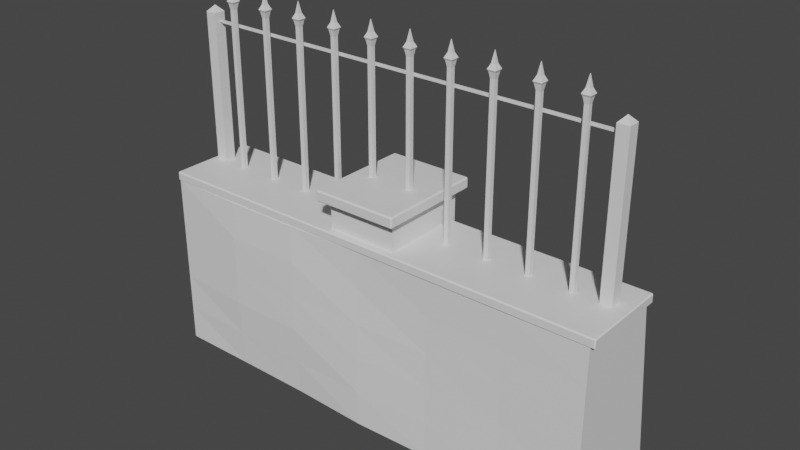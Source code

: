 # Source: Fence_outside_spline_end.blend  (saved by Blender 2.93.20; exported with 4.5.12 LTS)
import bpy
from mathutils import Matrix  # noqa: F401  (used for matrix-valued properties, if any)

bpy.ops.wm.read_factory_settings(use_empty=True)
scene = bpy.context.scene
scene.name = 'Scene'

# ---- collections
col_collection = bpy.data.collections.new('Collection'); scene.collection.children.link(col_collection)
col_mesh = bpy.data.collections.new('Mesh'); scene.collection.children.link(col_mesh)
col_rig = bpy.data.collections.new('Rig'); scene.collection.children.link(col_rig)
col_collision = bpy.data.collections.new('Collision'); scene.collection.children.link(col_collision)
col_extras = bpy.data.collections.new('Extras'); scene.collection.children.link(col_extras)
col_endstueck = bpy.data.collections.new('EndStueck'); scene.collection.children.link(col_endstueck)

# ---- materials (node trees are filled in below, after node groups)
mat_fence_001 = bpy.data.materials.new('Fence.001')
mat_fence_001.use_transparent_shadow = False
mat_stoneplate_001 = bpy.data.materials.new('StonePlate.001')
mat_stoneplate_001.use_transparent_shadow = False
mat_wall_001 = bpy.data.materials.new('Wall.001')
mat_wall_001.use_transparent_shadow = False

# ---- material node trees
mat_fence_001.use_nodes = True; mat_fence_001.node_tree.nodes.clear()
_N = mat_fence_001.node_tree.nodes; _L = mat_fence_001.node_tree.links
n0 = _N.new('ShaderNodeBsdfPrincipled'); n0.name = 'Principled BSDF'; n0.location = (10, 300)
n0.distribution = 'GGX'
n0.subsurface_method = 'BURLEY'
n0.inputs[3].default_value = 1.45
n0.inputs[27].default_value = (0.0, 0.0, 0.0, 1.0)
n0.inputs[28].default_value = 1.0
n1 = _N.new('ShaderNodeOutputMaterial'); n1.name = 'Material Output'; n1.location = (300, 300)
_L.new(n0.outputs[0], n1.inputs[0])
n1.is_active_output = True
mat_stoneplate_001.use_nodes = True; mat_stoneplate_001.node_tree.nodes.clear()
_N = mat_stoneplate_001.node_tree.nodes; _L = mat_stoneplate_001.node_tree.links
n0 = _N.new('ShaderNodeBsdfPrincipled'); n0.name = 'Principled BSDF'; n0.location = (10, 300)
n0.distribution = 'GGX'
n0.subsurface_method = 'BURLEY'
n0.inputs[3].default_value = 1.45
n0.inputs[27].default_value = (0.0, 0.0, 0.0, 1.0)
n0.inputs[28].default_value = 1.0
n1 = _N.new('ShaderNodeOutputMaterial'); n1.name = 'Material Output'; n1.location = (300, 300)
_L.new(n0.outputs[0], n1.inputs[0])
n1.is_active_output = True
mat_wall_001.use_nodes = True; mat_wall_001.node_tree.nodes.clear()
_N = mat_wall_001.node_tree.nodes; _L = mat_wall_001.node_tree.links
n0 = _N.new('ShaderNodeBsdfPrincipled'); n0.name = 'Principled BSDF'; n0.location = (53, 313)
n0.distribution = 'GGX'
n0.subsurface_method = 'BURLEY'
n0.inputs[3].default_value = 1.45
n0.inputs[27].default_value = (0.0, 0.0, 0.0, 1.0)
n0.inputs[28].default_value = 1.0
n1 = _N.new('ShaderNodeOutputMaterial'); n1.name = 'Material Output'; n1.location = (369, 326)
_L.new(n0.outputs[0], n1.inputs[0])
n1.is_active_output = True

# ---- world
world_world = bpy.data.worlds.new('World'); scene.world = world_world
world_world.use_nodes = True; world_world.node_tree.nodes.clear()
_N = world_world.node_tree.nodes; _L = world_world.node_tree.links
n0 = _N.new('ShaderNodeOutputWorld'); n0.name = 'World Output'; n0.location = (300, 300)
n1 = _N.new('ShaderNodeBackground'); n1.name = 'Background'; n1.location = (10, 300)
n1.inputs[0].default_value = (0.05088, 0.05088, 0.05088, 1.0)
_L.new(n1.outputs[0], n0.inputs[0])
n0.is_active_output = True
world_world.color = (0.05088, 0.05088, 0.05088)
world_world.use_sun_shadow = False
world_world.sun_shadow_jitter_overblur = 0.0

# ---- meshes
me_cube_008 = bpy.data.meshes.new('Cube.008')
me_cube_008.from_pydata([(-0.05, -1.942, -0.8843), (-0.0005883, -1.892, 0.4686), (-0.05, -1.842, -0.8843), (-0.0005883, -1.891, 0.4686), (0.05, -1.942, -0.8843), (0.0005883, -1.892, 0.4686), (0.05, -1.842, -0.8843), (0.0005883, -1.891, 0.4686), (-0.05, -1.942, 0.4157), (-0.05, -1.842, 0.4157), (0.05, -1.842, 0.4157), (0.05, -1.942, 0.4157)], [], [(0, 8, 9, 2), (2, 9, 10, 6), (6, 10, 11, 4), (4, 11, 8, 0), (2, 6, 4, 0), (7, 3, 1, 5), (1, 3, 9, 8), (3, 7, 10, 9), (7, 5, 11, 10), (5, 1, 8, 11)])
_uv = me_cube_008.uv_layers.new(name='UVMap')
_uv.uv.foreach_set('vector', [0.0, 0.2616, 0.0, 0.5963, 0.02575, 0.5963, 0.02575, 0.2616, 0.4871, 0.2616, 0.4871, 0.5963, 0.5129, 0.5963, 0.5129, 0.2616, 0.02575, 0.2616, 0.02575, 0.5963, 0.0, 0.5963, 0.0, 0.2616, 0.5129, 0.2616, 0.5129, 0.5963, 0.4871, 0.5963, 0.4871, 0.2616, 0.4871, 0.02575, 0.5129, 0.02575, 0.5129, 0.0, 0.4871, 0.0, 0.5002, 0.01303, 0.4998, 0.01303, 0.4998, 0.01272, 0.5002, 0.01272, 0.01272, 0.61, 0.01303, 0.61, 0.02575, 0.5963, 0.0, 0.5963, 0.4998, 0.61, 0.5002, 0.61, 0.5129, 0.5963, 0.4871, 0.5963, 0.01303, 0.61, 0.01272, 0.61, 0.0, 0.5963, 0.02575, 0.5963, 0.5002, 0.61, 0.4998, 0.61, 0.4871, 0.5963, 0.5129, 0.5963])
me_cube_008.materials.append(mat_fence_001)
me_cube_008.use_remesh_fix_poles = True
me_cube_008.use_remesh_preserve_attributes = False
me_cube_008.update()
me_cube_005 = bpy.data.meshes.new('Cube.005')
me_cube_005.from_pydata([(-0.4762, -2.032, -0.03249), (-0.4762, -2.042, -0.02249), (-0.4862, -2.032, -0.02249), (-0.4762, -2.042, 0.03743), (-0.4762, -2.032, 0.04743), (-0.4862, -2.032, 0.03743), (-0.4762, 2.0, -0.03249), (-0.4862, 2.0, -0.02249), (-0.4762, 2.01, -0.02249), (-0.4762, 2.0, 0.04743), (-0.4762, 2.01, 0.03743), (-0.4862, 2.0, 0.03743), (0.2694, -2.032, -0.03249), (0.2794, -2.032, -0.02249), (0.2694, -2.042, -0.02249), (0.2694, -2.032, 0.04743), (0.2694, -2.042, 0.03743), (0.2794, -2.032, 0.03743), (0.2694, 2.0, -0.03249), (0.2694, 2.01, -0.02249), (0.2794, 2.0, -0.02249), (0.2694, 2.0, 0.04743), (0.2794, 2.0, 0.03743), (0.2694, 2.01, 0.03743)], [], [(14, 16, 3, 1), (20, 22, 17, 13), (21, 9, 4, 15), (2, 5, 11, 7), (8, 10, 23, 19), (0, 1, 2), (3, 4, 5), (6, 7, 8), (9, 10, 11), (12, 13, 14), (15, 16, 17), (18, 19, 20), (21, 22, 23), (6, 0, 2, 7), (1, 3, 5, 2), (4, 9, 11, 5), (10, 8, 7, 11), (18, 6, 8, 19), (9, 21, 23, 10), (22, 20, 19, 23), (12, 18, 20, 13), (21, 15, 17, 22), (16, 14, 13, 17), (0, 12, 14, 1), (15, 4, 3, 16), (6, 18, 12, 0)])
_uv = me_cube_005.uv_layers.new(name='UVMap')
_uv.uv.foreach_set('vector', [0.5913, 0.4927, 0.5913, 0.5073, 0.4087, 0.5073, 0.4087, 0.4927, 0.9976, 0.4927, 0.9976, 0.5073, 0.002449, 0.5073, 0.002449, 0.4927, 0.5913, 0.9976, 0.4087, 0.9976, 0.4087, 0.002449, 0.5913, 0.002449, 0.002449, 0.4927, 0.002449, 0.5073, 0.9976, 0.5073, 0.9976, 0.4927, 0.4087, 0.4927, 0.4087, 0.5073, 0.5913, 0.5073, 0.5913, 0.4927, 0.4087, 0.4902, 0.4087, 0.4927, 0.4063, 0.4927, 0.4087, 0.5073, 0.4087, 0.5098, 0.4063, 0.5073, 0.4087, 0.4902, 0.4063, 0.4927, 0.4087, 0.4927, 0.4087, 0.5098, 0.4087, 0.5073, 0.4063, 0.5073, 0.5913, 0.4902, 0.5937, 0.4927, 0.5913, 0.4927, 0.5913, 0.5098, 0.5913, 0.5073, 0.5937, 0.5073, 0.5913, 0.4902, 0.5913, 0.4927, 0.5937, 0.4927, 0.5913, 0.5098, 0.5937, 0.5073, 0.5913, 0.5073, 0.9976, 0.4902, 0.002449, 0.4902, 0.002449, 0.4927, 0.9976, 0.4927, 0.4087, 0.4927, 0.4087, 0.5073, 0.4063, 0.5073, 0.4063, 0.4927, 0.002449, 0.5098, 0.9976, 0.5098, 0.9976, 0.5073, 0.002449, 0.5073, 0.4087, 0.5073, 0.4087, 0.4927, 0.4063, 0.4927, 0.4063, 0.5073, 0.5913, 0.4902, 0.4087, 0.4902, 0.4087, 0.4927, 0.5913, 0.4927, 0.4087, 0.5098, 0.5913, 0.5098, 0.5913, 0.5073, 0.4087, 0.5073, 0.5937, 0.5073, 0.5937, 0.4927, 0.5913, 0.4927, 0.5913, 0.5073, 0.002449, 0.4902, 0.9976, 0.4902, 0.9976, 0.4927, 0.002449, 0.4927, 0.9976, 0.5098, 0.002449, 0.5098, 0.002449, 0.5073, 0.9976, 0.5073, 0.5913, 0.5073, 0.5913, 0.4927, 0.5937, 0.4927, 0.5937, 0.5073, 0.4087, 0.4902, 0.5913, 0.4902, 0.5913, 0.4927, 0.4087, 0.4927, 0.5913, 0.5098, 0.4087, 0.5098, 0.4087, 0.5073, 0.5913, 0.5073, 0.4087, 0.9976, 0.5913, 0.9976, 0.5913, 0.002449, 0.4087, 0.002449])
me_cube_005.materials.append(mat_stoneplate_001)
me_cube_005.use_remesh_fix_poles = True
me_cube_005.use_remesh_preserve_attributes = False
me_cube_005.update()
me_cube_007 = bpy.data.meshes.new('Cube.007')
me_cube_007.from_pydata([(-1.645, -0.01891, -1.212), (-1.645, -0.01891, 0.1588), (-1.645, 0.01891, -1.212), (-1.645, 0.01891, 0.1588), (-1.607, -0.01891, -1.212), (-1.607, -0.01891, 0.1588), (-1.607, 0.01891, -1.212), (-1.607, 0.01891, 0.1588), (-1.654, -0.02815, 0.208), (-1.654, 0.02815, 0.208), (-1.598, 0.02815, 0.208), (-1.598, -0.02815, 0.208), (-1.663, -0.03687, 0.2244), (-1.663, 0.03687, 0.2244), (-1.589, 0.03687, 0.2244), (-1.589, -0.03687, 0.2244), (-1.644, -0.01771, 0.2642), (-1.644, 0.01771, 0.2642), (-1.608, 0.01771, 0.2642), (-1.608, -0.01771, 0.2642), (-1.627, -0.001591, 0.3568), (-1.627, 0.001591, 0.3568), (-1.624, 0.001591, 0.3568), (-1.624, -0.001591, 0.3568), (1.607, -0.01891, -1.212), (1.607, 0.01891, -1.212), (1.607, -0.01891, 0.1588), (1.645, -0.01891, -1.212), (1.645, 0.01891, -1.212), (1.645, -0.01891, 0.1588), (1.645, 0.01891, 0.1588), (1.654, -0.02815, 0.208), (1.654, 0.02815, 0.208), (1.598, -0.02815, 0.208), (1.663, -0.03687, 0.2244), (1.663, 0.03687, 0.2244), (1.589, -0.03687, 0.2244), (1.644, -0.01771, 0.2642), (1.644, 0.01771, 0.2642), (1.608, -0.01771, 0.2642), (1.627, -0.001591, 0.3568), (1.627, 0.001591, 0.3568), (1.624, -0.001591, 0.3568), (1.624, 0.001591, 0.3568), (1.608, 0.01771, 0.2642), (1.589, 0.03687, 0.2244), (1.598, 0.02815, 0.208), (1.607, 0.01891, 0.1588), (-1.283, -0.01891, -1.212), (-1.283, 0.01891, -1.212), (-1.283, -0.01891, 0.1588), (-1.246, -0.01891, -1.212), (-1.246, 0.01891, -1.212), (-1.246, -0.01891, 0.1588), (-1.246, 0.01891, 0.1588), (-1.236, -0.02815, 0.208), (-1.236, 0.02815, 0.208), (-1.293, -0.02815, 0.208), (-1.228, -0.03687, 0.2244), (-1.228, 0.03687, 0.2244), (-1.301, -0.03687, 0.2244), (-1.247, -0.01771, 0.2642), (-1.247, 0.01771, 0.2642), (-1.282, -0.01771, 0.2642), (-1.263, -0.001591, 0.3568), (-1.263, 0.001591, 0.3568), (-1.266, -0.001591, 0.3568), (-1.266, 0.001591, 0.3568), (-1.282, 0.01771, 0.2642), (-1.301, 0.03687, 0.2244), (-1.293, 0.02815, 0.208), (-1.283, 0.01891, 0.1588), (-0.9222, -0.01891, -1.212), (-0.9222, 0.01891, -1.212), (-0.9222, -0.01891, 0.1588), (-0.8844, -0.01891, -1.212), (-0.8844, 0.01891, -1.212), (-0.8844, -0.01891, 0.1588), (-0.8844, 0.01891, 0.1588), (-0.8751, -0.02815, 0.208), (-0.8751, 0.02815, 0.208), (-0.9314, -0.02815, 0.208), (-0.8664, -0.03687, 0.2244), (-0.8664, 0.03687, 0.2244), (-0.9401, -0.03687, 0.2244), (-0.8856, -0.01771, 0.2642), (-0.8856, 0.01771, 0.2642), (-0.921, -0.01771, 0.2642), (-0.9017, -0.001591, 0.3568), (-0.9017, 0.001591, 0.3568), (-0.9049, -0.001591, 0.3568), (-0.9049, 0.001591, 0.3568), (-0.921, 0.01771, 0.2642), (-0.9401, 0.03687, 0.2244), (-0.9314, 0.02815, 0.208), (-0.9222, 0.01891, 0.1588), (-0.5609, -0.01891, -1.212), (-0.5609, 0.01891, -1.212), (-0.5609, -0.01891, 0.1588), (-0.523, -0.01891, -1.212), (-0.523, 0.01891, -1.212), (-0.523, -0.01891, 0.1588), (-0.523, 0.01891, 0.1588), (-0.5138, -0.02815, 0.208), (-0.5138, 0.02815, 0.208), (-0.5701, -0.02815, 0.208), (-0.5051, -0.03687, 0.2244), (-0.5051, 0.03687, 0.2244), (-0.5788, -0.03687, 0.2244), (-0.5243, -0.01771, 0.2642), (-0.5243, 0.01771, 0.2642), (-0.5597, -0.01771, 0.2642), (-0.5404, -0.001591, 0.3568), (-0.5404, 0.001591, 0.3568), (-0.5436, -0.001591, 0.3568), (-0.5436, 0.001591, 0.3568), (-0.5597, 0.01771, 0.2642), (-0.5788, 0.03687, 0.2244), (-0.5701, 0.02815, 0.208), (-0.5609, 0.01891, 0.1588), (-0.1996, -0.01891, -1.212), (-0.1996, 0.01891, -1.212), (-0.1996, -0.01891, 0.1588), (-0.1617, -0.01891, -1.212), (-0.1617, 0.01891, -1.212), (-0.1617, -0.01891, 0.1588), (-0.1617, 0.01891, 0.1588), (-0.1525, -0.02815, 0.208), (-0.1525, 0.02815, 0.208), (-0.2088, -0.02815, 0.208), (-0.1438, -0.03687, 0.2244), (-0.1438, 0.03687, 0.2244), (-0.2175, -0.03687, 0.2244), (-0.1629, -0.01771, 0.2642), (-0.1629, 0.01771, 0.2642), (-0.1984, -0.01771, 0.2642), (-0.1791, -0.001591, 0.3568), (-0.1791, 0.001591, 0.3568), (-0.1822, -0.001591, 0.3568), (-0.1822, 0.001591, 0.3568), (-0.1984, 0.01771, 0.2642), (-0.2175, 0.03687, 0.2244), (-0.2088, 0.02815, 0.208), (-0.1996, 0.01891, 0.1588), (0.1617, -0.01891, -1.212), (0.1617, 0.01891, -1.212), (0.1617, -0.01891, 0.1588), (0.1996, -0.01891, -1.212), (0.1996, 0.01891, -1.212), (0.1996, -0.01891, 0.1588), (0.1996, 0.01891, 0.1588), (0.2088, -0.02815, 0.208), (0.2088, 0.02815, 0.208), (0.1525, -0.02815, 0.208), (0.2175, -0.03687, 0.2244), (0.2175, 0.03687, 0.2244), (0.1438, -0.03687, 0.2244), (0.1984, -0.01771, 0.2642), (0.1984, 0.01771, 0.2642), (0.1629, -0.01771, 0.2642), (0.1822, -0.001591, 0.3568), (0.1822, 0.001591, 0.3568), (0.1791, -0.001591, 0.3568), (0.1791, 0.001591, 0.3568), (0.1629, 0.01771, 0.2642), (0.1438, 0.03687, 0.2244), (0.1525, 0.02815, 0.208), (0.1617, 0.01891, 0.1588), (0.523, -0.01891, -1.212), (0.523, 0.01891, -1.212), (0.523, -0.01891, 0.1588), (0.5609, -0.01891, -1.212), (0.5609, 0.01891, -1.212), (0.5609, -0.01891, 0.1588), (0.5609, 0.01891, 0.1588), (0.5701, -0.02815, 0.208), (0.5701, 0.02815, 0.208), (0.5138, -0.02815, 0.208), (0.5788, -0.03687, 0.2244), (0.5788, 0.03687, 0.2244), (0.5051, -0.03687, 0.2244), (0.5597, -0.01771, 0.2642), (0.5597, 0.01771, 0.2642), (0.5242, -0.01771, 0.2642), (0.5436, -0.001591, 0.3568), (0.5436, 0.001591, 0.3568), (0.5404, -0.001591, 0.3568), (0.5404, 0.001591, 0.3568), (0.5242, 0.01771, 0.2642), (0.5051, 0.03687, 0.2244), (0.5138, 0.02815, 0.208), (0.523, 0.01891, 0.1588), (0.8844, -0.01891, -1.212), (0.8844, 0.01891, -1.212), (0.8844, -0.01891, 0.1588), (0.9222, -0.01891, -1.212), (0.9222, 0.01891, -1.212), (0.9222, -0.01891, 0.1588), (0.9222, 0.01891, 0.1588), (0.9314, -0.02815, 0.208), (0.9314, 0.02815, 0.208), (0.8751, -0.02815, 0.208), (0.9401, -0.03687, 0.2244), (0.9401, 0.03687, 0.2244), (0.8664, -0.03687, 0.2244), (0.921, -0.01771, 0.2642), (0.921, 0.01771, 0.2642), (0.8856, -0.01771, 0.2642), (0.9049, -0.001591, 0.3568), (0.9049, 0.001591, 0.3568), (0.9017, -0.001591, 0.3568), (0.9017, 0.001591, 0.3568), (0.8856, 0.01771, 0.2642), (0.8664, 0.03687, 0.2244), (0.8751, 0.02815, 0.208), (0.8844, 0.01891, 0.1588), (1.246, -0.01891, -1.212), (1.246, 0.01891, -1.212), (1.246, -0.01891, 0.1588), (1.283, -0.01891, -1.212), (1.283, 0.01891, -1.212), (1.283, -0.01891, 0.1588), (1.283, 0.01891, 0.1588), (1.293, -0.02815, 0.208), (1.293, 0.02815, 0.208), (1.236, -0.02815, 0.208), (1.301, -0.03687, 0.2244), (1.301, 0.03687, 0.2244), (1.228, -0.03687, 0.2244), (1.282, -0.01771, 0.2642), (1.282, 0.01771, 0.2642), (1.247, -0.01771, 0.2642), (1.266, -0.001591, 0.3568), (1.266, 0.001591, 0.3568), (1.263, -0.001591, 0.3568), (1.263, 0.001591, 0.3568), (1.247, 0.01771, 0.2642), (1.228, 0.03687, 0.2244), (1.236, 0.02815, 0.208), (1.246, 0.01891, 0.1588)], [], [(0, 1, 3, 2), (2, 3, 7, 6), (6, 7, 5, 4), (4, 5, 1, 0), (2, 6, 4, 0), (1, 5, 11, 8), (11, 10, 14, 15), (7, 3, 9, 10), (5, 7, 10, 11), (3, 1, 8, 9), (15, 14, 18, 19), (9, 8, 12, 13), (8, 11, 15, 12), (10, 9, 13, 14), (16, 19, 23, 20), (13, 12, 16, 17), (12, 15, 19, 16), (14, 13, 17, 18), (22, 21, 20, 23), (18, 17, 21, 22), (19, 18, 22, 23), (17, 16, 20, 21), (25, 28, 27, 24), (24, 26, 47, 25), (27, 29, 26, 24), (28, 30, 29, 27), (29, 30, 32, 31), (26, 29, 31, 33), (31, 32, 35, 34), (33, 31, 34, 36), (34, 35, 38, 37), (36, 34, 37, 39), (37, 38, 41, 40), (39, 37, 40, 42), (41, 43, 42, 40), (44, 39, 42, 43), (38, 44, 43, 41), (45, 36, 39, 44), (35, 45, 44, 38), (46, 33, 36, 45), (32, 46, 45, 35), (47, 26, 33, 46), (30, 47, 46, 32), (25, 47, 30, 28), (49, 52, 51, 48), (48, 50, 71, 49), (51, 53, 50, 48), (52, 54, 53, 51), (53, 54, 56, 55), (50, 53, 55, 57), (55, 56, 59, 58), (57, 55, 58, 60), (58, 59, 62, 61), (60, 58, 61, 63), (61, 62, 65, 64), (63, 61, 64, 66), (65, 67, 66, 64), (68, 63, 66, 67), (62, 68, 67, 65), (69, 60, 63, 68), (59, 69, 68, 62), (70, 57, 60, 69), (56, 70, 69, 59), (71, 50, 57, 70), (54, 71, 70, 56), (49, 71, 54, 52), (73, 76, 75, 72), (72, 74, 95, 73), (75, 77, 74, 72), (76, 78, 77, 75), (77, 78, 80, 79), (74, 77, 79, 81), (79, 80, 83, 82), (81, 79, 82, 84), (82, 83, 86, 85), (84, 82, 85, 87), (85, 86, 89, 88), (87, 85, 88, 90), (89, 91, 90, 88), (92, 87, 90, 91), (86, 92, 91, 89), (93, 84, 87, 92), (83, 93, 92, 86), (94, 81, 84, 93), (80, 94, 93, 83), (95, 74, 81, 94), (78, 95, 94, 80), (73, 95, 78, 76), (97, 100, 99, 96), (96, 98, 119, 97), (99, 101, 98, 96), (100, 102, 101, 99), (101, 102, 104, 103), (98, 101, 103, 105), (103, 104, 107, 106), (105, 103, 106, 108), (106, 107, 110, 109), (108, 106, 109, 111), (109, 110, 113, 112), (111, 109, 112, 114), (113, 115, 114, 112), (116, 111, 114, 115), (110, 116, 115, 113), (117, 108, 111, 116), (107, 117, 116, 110), (118, 105, 108, 117), (104, 118, 117, 107), (119, 98, 105, 118), (102, 119, 118, 104), (97, 119, 102, 100), (121, 124, 123, 120), (120, 122, 143, 121), (123, 125, 122, 120), (124, 126, 125, 123), (125, 126, 128, 127), (122, 125, 127, 129), (127, 128, 131, 130), (129, 127, 130, 132), (130, 131, 134, 133), (132, 130, 133, 135), (133, 134, 137, 136), (135, 133, 136, 138), (137, 139, 138, 136), (140, 135, 138, 139), (134, 140, 139, 137), (141, 132, 135, 140), (131, 141, 140, 134), (142, 129, 132, 141), (128, 142, 141, 131), (143, 122, 129, 142), (126, 143, 142, 128), (121, 143, 126, 124), (145, 148, 147, 144), (144, 146, 167, 145), (147, 149, 146, 144), (148, 150, 149, 147), (149, 150, 152, 151), (146, 149, 151, 153), (151, 152, 155, 154), (153, 151, 154, 156), (154, 155, 158, 157), (156, 154, 157, 159), (157, 158, 161, 160), (159, 157, 160, 162), (161, 163, 162, 160), (164, 159, 162, 163), (158, 164, 163, 161), (165, 156, 159, 164), (155, 165, 164, 158), (166, 153, 156, 165), (152, 166, 165, 155), (167, 146, 153, 166), (150, 167, 166, 152), (145, 167, 150, 148), (169, 172, 171, 168), (168, 170, 191, 169), (171, 173, 170, 168), (172, 174, 173, 171), (173, 174, 176, 175), (170, 173, 175, 177), (175, 176, 179, 178), (177, 175, 178, 180), (178, 179, 182, 181), (180, 178, 181, 183), (181, 182, 185, 184), (183, 181, 184, 186), (185, 187, 186, 184), (188, 183, 186, 187), (182, 188, 187, 185), (189, 180, 183, 188), (179, 189, 188, 182), (190, 177, 180, 189), (176, 190, 189, 179), (191, 170, 177, 190), (174, 191, 190, 176), (169, 191, 174, 172), (193, 196, 195, 192), (192, 194, 215, 193), (195, 197, 194, 192), (196, 198, 197, 195), (197, 198, 200, 199), (194, 197, 199, 201), (199, 200, 203, 202), (201, 199, 202, 204), (202, 203, 206, 205), (204, 202, 205, 207), (205, 206, 209, 208), (207, 205, 208, 210), (209, 211, 210, 208), (212, 207, 210, 211), (206, 212, 211, 209), (213, 204, 207, 212), (203, 213, 212, 206), (214, 201, 204, 213), (200, 214, 213, 203), (215, 194, 201, 214), (198, 215, 214, 200), (193, 215, 198, 196), (217, 220, 219, 216), (216, 218, 239, 217), (219, 221, 218, 216), (220, 222, 221, 219), (221, 222, 224, 223), (218, 221, 223, 225), (223, 224, 227, 226), (225, 223, 226, 228), (226, 227, 230, 229), (228, 226, 229, 231), (229, 230, 233, 232), (231, 229, 232, 234), (233, 235, 234, 232), (236, 231, 234, 235), (230, 236, 235, 233), (237, 228, 231, 236), (227, 237, 236, 230), (238, 225, 228, 237), (224, 238, 237, 227), (239, 218, 225, 238), (222, 239, 238, 224), (217, 239, 222, 220)])
_uv = me_cube_007.uv_layers.new(name='UVMap')
_uv.uv.foreach_set('vector', [0.4943, 0.1238, 0.4943, 0.5361, 0.5057, 0.5361, 0.5057, 0.1238, 0.005399, 0.1238, 0.005399, 0.5361, 0.01677, 0.5361, 0.01677, 0.1238, 0.5057, 0.1238, 0.5057, 0.5361, 0.4943, 0.5361, 0.4943, 0.1238, 0.01677, 0.1238, 0.01677, 0.5361, 0.005399, 0.5361, 0.005399, 0.1238, 0.005399, 0.5057, 0.01677, 0.5057, 0.01677, 0.4943, 0.005399, 0.4943, 0.005399, 0.5361, 0.01677, 0.5361, 0.01955, 0.5508, 0.002622, 0.5508, 0.4915, 0.5508, 0.5085, 0.5508, 0.5111, 0.5558, 0.4889, 0.5558, 0.01677, 0.5361, 0.005399, 0.5361, 0.002622, 0.5508, 0.01955, 0.5508, 0.4943, 0.5361, 0.5057, 0.5361, 0.5085, 0.5508, 0.4915, 0.5508, 0.5057, 0.5361, 0.4943, 0.5361, 0.4915, 0.5508, 0.5085, 0.5508, 0.4889, 0.5558, 0.5111, 0.5558, 0.5053, 0.5677, 0.4947, 0.5677, 0.5085, 0.5508, 0.4915, 0.5508, 0.4889, 0.5558, 0.5111, 0.5558, 0.002622, 0.5508, 0.01955, 0.5508, 0.02217, 0.5558, 1.192e-07, 0.5558, 0.01955, 0.5508, 0.002622, 0.5508, 1.192e-07, 0.5558, 0.02217, 0.5558, 0.00576, 0.5677, 0.01641, 0.5677, 0.01157, 0.5956, 0.01061, 0.5956, 0.5111, 0.5558, 0.4889, 0.5558, 0.4947, 0.5677, 0.5053, 0.5677, 1.192e-07, 0.5558, 0.02217, 0.5558, 0.01641, 0.5677, 0.00576, 0.5677, 0.02217, 0.5558, 1.192e-07, 0.5558, 0.00576, 0.5677, 0.01641, 0.5677, 0.01157, 0.5005, 0.01061, 0.5005, 0.01061, 0.4995, 0.01157, 0.4995, 0.01641, 0.5677, 0.00576, 0.5677, 0.01061, 0.5956, 0.01157, 0.5956, 0.4947, 0.5677, 0.5053, 0.5677, 0.5005, 0.5956, 0.4995, 0.5956, 0.5053, 0.5677, 0.4947, 0.5677, 0.4995, 0.5956, 0.5005, 0.5956, 0.9832, 0.5057, 0.9946, 0.5057, 0.9946, 0.4943, 0.9832, 0.4943, 0.4943, 0.1238, 0.4943, 0.5361, 0.5057, 0.5361, 0.5057, 0.1238, 0.9946, 0.1238, 0.9946, 0.5361, 0.9832, 0.5361, 0.9832, 0.1238, 0.5057, 0.1238, 0.5057, 0.5361, 0.4943, 0.5361, 0.4943, 0.1238, 0.4943, 0.5361, 0.5057, 0.5361, 0.5085, 0.5508, 0.4915, 0.5508, 0.9832, 0.5361, 0.9946, 0.5361, 0.9974, 0.5508, 0.9804, 0.5508, 0.4915, 0.5508, 0.5085, 0.5508, 0.5111, 0.5558, 0.4889, 0.5558, 0.9804, 0.5508, 0.9974, 0.5508, 1.0, 0.5558, 0.9778, 0.5558, 0.4889, 0.5558, 0.5111, 0.5558, 0.5053, 0.5677, 0.4947, 0.5677, 0.9778, 0.5558, 1.0, 0.5558, 0.9942, 0.5677, 0.9836, 0.5677, 0.4947, 0.5677, 0.5053, 0.5677, 0.5005, 0.5956, 0.4995, 0.5956, 0.9836, 0.5677, 0.9942, 0.5677, 0.9894, 0.5956, 0.9884, 0.5956, 0.9894, 0.5005, 0.9884, 0.5005, 0.9884, 0.4995, 0.9894, 0.4995, 0.5053, 0.5677, 0.4947, 0.5677, 0.4995, 0.5956, 0.5005, 0.5956, 0.9942, 0.5677, 0.9836, 0.5677, 0.9884, 0.5956, 0.9894, 0.5956, 0.5111, 0.5558, 0.4889, 0.5558, 0.4947, 0.5677, 0.5053, 0.5677, 1.0, 0.5558, 0.9778, 0.5558, 0.9836, 0.5677, 0.9942, 0.5677, 0.5085, 0.5508, 0.4915, 0.5508, 0.4889, 0.5558, 0.5111, 0.5558, 0.9974, 0.5508, 0.9804, 0.5508, 0.9778, 0.5558, 1.0, 0.5558, 0.5057, 0.5361, 0.4943, 0.5361, 0.4915, 0.5508, 0.5085, 0.5508, 0.9946, 0.5361, 0.9832, 0.5361, 0.9804, 0.5508, 0.9974, 0.5508, 0.9832, 0.1238, 0.9832, 0.5361, 0.9946, 0.5361, 0.9946, 0.1238, 0.114, 0.5057, 0.1254, 0.5057, 0.1254, 0.4943, 0.114, 0.4943, 0.4943, 0.1238, 0.4943, 0.5361, 0.5057, 0.5361, 0.5057, 0.1238, 0.1254, 0.1238, 0.1254, 0.5361, 0.114, 0.5361, 0.114, 0.1238, 0.5057, 0.1238, 0.5057, 0.5361, 0.4943, 0.5361, 0.4943, 0.1238, 0.4943, 0.5361, 0.5057, 0.5361, 0.5085, 0.5508, 0.4915, 0.5508, 0.114, 0.5361, 0.1254, 0.5361, 0.1282, 0.5508, 0.1113, 0.5508, 0.4915, 0.5508, 0.5085, 0.5508, 0.5111, 0.5558, 0.4889, 0.5558, 0.1113, 0.5508, 0.1282, 0.5508, 0.1308, 0.5558, 0.1086, 0.5558, 0.4889, 0.5558, 0.5111, 0.5558, 0.5053, 0.5677, 0.4947, 0.5677, 0.1086, 0.5558, 0.1308, 0.5558, 0.1251, 0.5677, 0.1144, 0.5677, 0.4947, 0.5677, 0.5053, 0.5677, 0.5005, 0.5956, 0.4995, 0.5956, 0.1144, 0.5677, 0.1251, 0.5677, 0.1202, 0.5956, 0.1193, 0.5956, 0.1202, 0.5005, 0.1193, 0.5005, 0.1193, 0.4995, 0.1202, 0.4995, 0.5053, 0.5677, 0.4947, 0.5677, 0.4995, 0.5956, 0.5005, 0.5956, 0.1251, 0.5677, 0.1144, 0.5677, 0.1193, 0.5956, 0.1202, 0.5956, 0.5111, 0.5558, 0.4889, 0.5558, 0.4947, 0.5677, 0.5053, 0.5677, 0.1308, 0.5558, 0.1086, 0.5558, 0.1144, 0.5677, 0.1251, 0.5677, 0.5085, 0.5508, 0.4915, 0.5508, 0.4889, 0.5558, 0.5111, 0.5558, 0.1282, 0.5508, 0.1113, 0.5508, 0.1086, 0.5558, 0.1308, 0.5558, 0.5057, 0.5361, 0.4943, 0.5361, 0.4915, 0.5508, 0.5085, 0.5508, 0.1254, 0.5361, 0.114, 0.5361, 0.1113, 0.5508, 0.1282, 0.5508, 0.114, 0.1238, 0.114, 0.5361, 0.1254, 0.5361, 0.1254, 0.1238, 0.2227, 0.5057, 0.2341, 0.5057, 0.2341, 0.4943, 0.2227, 0.4943, 0.4943, 0.1238, 0.4943, 0.5361, 0.5057, 0.5361, 0.5057, 0.1238, 0.2341, 0.1238, 0.2341, 0.5361, 0.2227, 0.5361, 0.2227, 0.1238, 0.5057, 0.1238, 0.5057, 0.5361, 0.4943, 0.5361, 0.4943, 0.1238, 0.4943, 0.5361, 0.5057, 0.5361, 0.5085, 0.5508, 0.4915, 0.5508, 0.2227, 0.5361, 0.2341, 0.5361, 0.2368, 0.5508, 0.2199, 0.5508, 0.4915, 0.5508, 0.5085, 0.5508, 0.5111, 0.5558, 0.4889, 0.5558, 0.2199, 0.5508, 0.2368, 0.5508, 0.2395, 0.5558, 0.2173, 0.5558, 0.4889, 0.5558, 0.5111, 0.5558, 0.5053, 0.5677, 0.4947, 0.5677, 0.2173, 0.5558, 0.2395, 0.5558, 0.2337, 0.5677, 0.2231, 0.5677, 0.4947, 0.5677, 0.5053, 0.5677, 0.5005, 0.5956, 0.4995, 0.5956, 0.2231, 0.5677, 0.2337, 0.5677, 0.2289, 0.5956, 0.2279, 0.5956, 0.2289, 0.5005, 0.2279, 0.5005, 0.2279, 0.4995, 0.2289, 0.4995, 0.5053, 0.5677, 0.4947, 0.5677, 0.4995, 0.5956, 0.5005, 0.5956, 0.2337, 0.5677, 0.2231, 0.5677, 0.2279, 0.5956, 0.2289, 0.5956, 0.5111, 0.5558, 0.4889, 0.5558, 0.4947, 0.5677, 0.5053, 0.5677, 0.2395, 0.5558, 0.2173, 0.5558, 0.2231, 0.5677, 0.2337, 0.5677, 0.5085, 0.5508, 0.4915, 0.5508, 0.4889, 0.5558, 0.5111, 0.5558, 0.2368, 0.5508, 0.2199, 0.5508, 0.2173, 0.5558, 0.2395, 0.5558, 0.5057, 0.5361, 0.4943, 0.5361, 0.4915, 0.5508, 0.5085, 0.5508, 0.2341, 0.5361, 0.2227, 0.5361, 0.2199, 0.5508, 0.2368, 0.5508, 0.2227, 0.1238, 0.2227, 0.5361, 0.2341, 0.5361, 0.2341, 0.1238, 0.3313, 0.5057, 0.3427, 0.5057, 0.3427, 0.4943, 0.3313, 0.4943, 0.4943, 0.1238, 0.4943, 0.5361, 0.5057, 0.5361, 0.5057, 0.1238, 0.3427, 0.1238, 0.3427, 0.5361, 0.3313, 0.5361, 0.3313, 0.1238, 0.5057, 0.1238, 0.5057, 0.5361, 0.4943, 0.5361, 0.4943, 0.1238, 0.4943, 0.5361, 0.5057, 0.5361, 0.5085, 0.5508, 0.4915, 0.5508, 0.3313, 0.5361, 0.3427, 0.5361, 0.3455, 0.5508, 0.3286, 0.5508, 0.4915, 0.5508, 0.5085, 0.5508, 0.5111, 0.5558, 0.4889, 0.5558, 0.3286, 0.5508, 0.3455, 0.5508, 0.3481, 0.5558, 0.3259, 0.5558, 0.4889, 0.5558, 0.5111, 0.5558, 0.5053, 0.5677, 0.4947, 0.5677, 0.3259, 0.5558, 0.3481, 0.5558, 0.3424, 0.5677, 0.3317, 0.5677, 0.4947, 0.5677, 0.5053, 0.5677, 0.5005, 0.5956, 0.4995, 0.5956, 0.3317, 0.5677, 0.3424, 0.5677, 0.3375, 0.5956, 0.3366, 0.5956, 0.3375, 0.5005, 0.3366, 0.5005, 0.3366, 0.4995, 0.3375, 0.4995, 0.5053, 0.5677, 0.4947, 0.5677, 0.4995, 0.5956, 0.5005, 0.5956, 0.3424, 0.5677, 0.3317, 0.5677, 0.3366, 0.5956, 0.3375, 0.5956, 0.5111, 0.5558, 0.4889, 0.5558, 0.4947, 0.5677, 0.5053, 0.5677, 0.3481, 0.5558, 0.3259, 0.5558, 0.3317, 0.5677, 0.3424, 0.5677, 0.5085, 0.5508, 0.4915, 0.5508, 0.4889, 0.5558, 0.5111, 0.5558, 0.3455, 0.5508, 0.3286, 0.5508, 0.3259, 0.5558, 0.3481, 0.5558, 0.5057, 0.5361, 0.4943, 0.5361, 0.4915, 0.5508, 0.5085, 0.5508, 0.3427, 0.5361, 0.3313, 0.5361, 0.3286, 0.5508, 0.3455, 0.5508, 0.3313, 0.1238, 0.3313, 0.5361, 0.3427, 0.5361, 0.3427, 0.1238, 0.44, 0.5057, 0.4514, 0.5057, 0.4514, 0.4943, 0.44, 0.4943, 0.4943, 0.1238, 0.4943, 0.5361, 0.5057, 0.5361, 0.5057, 0.1238, 0.4514, 0.1238, 0.4514, 0.5361, 0.44, 0.5361, 0.44, 0.1238, 0.5057, 0.1238, 0.5057, 0.5361, 0.4943, 0.5361, 0.4943, 0.1238, 0.4943, 0.5361, 0.5057, 0.5361, 0.5085, 0.5508, 0.4915, 0.5508, 0.44, 0.5361, 0.4514, 0.5361, 0.4541, 0.5508, 0.4372, 0.5508, 0.4915, 0.5508, 0.5085, 0.5508, 0.5111, 0.5558, 0.4889, 0.5558, 0.4372, 0.5508, 0.4541, 0.5508, 0.4568, 0.5558, 0.4346, 0.5558, 0.4889, 0.5558, 0.5111, 0.5558, 0.5053, 0.5677, 0.4947, 0.5677, 0.4346, 0.5558, 0.4568, 0.5558, 0.451, 0.5677, 0.4404, 0.5677, 0.4947, 0.5677, 0.5053, 0.5677, 0.5005, 0.5956, 0.4995, 0.5956, 0.4404, 0.5677, 0.451, 0.5677, 0.4462, 0.5956, 0.4452, 0.5956, 0.4462, 0.5005, 0.4452, 0.5005, 0.4452, 0.4995, 0.4462, 0.4995, 0.5053, 0.5677, 0.4947, 0.5677, 0.4995, 0.5956, 0.5005, 0.5956, 0.451, 0.5677, 0.4404, 0.5677, 0.4452, 0.5956, 0.4462, 0.5956, 0.5111, 0.5558, 0.4889, 0.5558, 0.4947, 0.5677, 0.5053, 0.5677, 0.4568, 0.5558, 0.4346, 0.5558, 0.4404, 0.5677, 0.451, 0.5677, 0.5085, 0.5508, 0.4915, 0.5508, 0.4889, 0.5558, 0.5111, 0.5558, 0.4541, 0.5508, 0.4372, 0.5508, 0.4346, 0.5558, 0.4568, 0.5558, 0.5057, 0.5361, 0.4943, 0.5361, 0.4915, 0.5508, 0.5085, 0.5508, 0.4514, 0.5361, 0.44, 0.5361, 0.4372, 0.5508, 0.4541, 0.5508, 0.44, 0.1238, 0.44, 0.5361, 0.4514, 0.5361, 0.4514, 0.1238, 0.5486, 0.5057, 0.56, 0.5057, 0.56, 0.4943, 0.5486, 0.4943, 0.4943, 0.1238, 0.4943, 0.5361, 0.5057, 0.5361, 0.5057, 0.1238, 0.56, 0.1238, 0.56, 0.5361, 0.5486, 0.5361, 0.5486, 0.1238, 0.5057, 0.1238, 0.5057, 0.5361, 0.4943, 0.5361, 0.4943, 0.1238, 0.4943, 0.5361, 0.5057, 0.5361, 0.5085, 0.5508, 0.4915, 0.5508, 0.5486, 0.5361, 0.56, 0.5361, 0.5628, 0.5508, 0.5459, 0.5508, 0.4915, 0.5508, 0.5085, 0.5508, 0.5111, 0.5558, 0.4889, 0.5558, 0.5459, 0.5508, 0.5628, 0.5508, 0.5654, 0.5558, 0.5432, 0.5558, 0.4889, 0.5558, 0.5111, 0.5558, 0.5053, 0.5677, 0.4947, 0.5677, 0.5432, 0.5558, 0.5654, 0.5558, 0.5596, 0.5677, 0.549, 0.5677, 0.4947, 0.5677, 0.5053, 0.5677, 0.5005, 0.5956, 0.4995, 0.5956, 0.549, 0.5677, 0.5596, 0.5677, 0.5548, 0.5956, 0.5538, 0.5956, 0.5548, 0.5005, 0.5538, 0.5005, 0.5538, 0.4995, 0.5548, 0.4995, 0.5053, 0.5677, 0.4947, 0.5677, 0.4995, 0.5956, 0.5005, 0.5956, 0.5596, 0.5677, 0.549, 0.5677, 0.5538, 0.5956, 0.5548, 0.5956, 0.5111, 0.5558, 0.4889, 0.5558, 0.4947, 0.5677, 0.5053, 0.5677, 0.5654, 0.5558, 0.5432, 0.5558, 0.549, 0.5677, 0.5596, 0.5677, 0.5085, 0.5508, 0.4915, 0.5508, 0.4889, 0.5558, 0.5111, 0.5558, 0.5628, 0.5508, 0.5459, 0.5508, 0.5432, 0.5558, 0.5654, 0.5558, 0.5057, 0.5361, 0.4943, 0.5361, 0.4915, 0.5508, 0.5085, 0.5508, 0.56, 0.5361, 0.5486, 0.5361, 0.5459, 0.5508, 0.5628, 0.5508, 0.5486, 0.1238, 0.5486, 0.5361, 0.56, 0.5361, 0.56, 0.1238, 0.6573, 0.5057, 0.6687, 0.5057, 0.6687, 0.4943, 0.6573, 0.4943, 0.4943, 0.1238, 0.4943, 0.5361, 0.5057, 0.5361, 0.5057, 0.1238, 0.6687, 0.1238, 0.6687, 0.5361, 0.6573, 0.5361, 0.6573, 0.1238, 0.5057, 0.1238, 0.5057, 0.5361, 0.4943, 0.5361, 0.4943, 0.1238, 0.4943, 0.5361, 0.5057, 0.5361, 0.5085, 0.5508, 0.4915, 0.5508, 0.6573, 0.5361, 0.6687, 0.5361, 0.6714, 0.5508, 0.6545, 0.5508, 0.4915, 0.5508, 0.5085, 0.5508, 0.5111, 0.5558, 0.4889, 0.5558, 0.6545, 0.5508, 0.6714, 0.5508, 0.6741, 0.5558, 0.6519, 0.5558, 0.4889, 0.5558, 0.5111, 0.5558, 0.5053, 0.5677, 0.4947, 0.5677, 0.6519, 0.5558, 0.6741, 0.5558, 0.6683, 0.5677, 0.6576, 0.5677, 0.4947, 0.5677, 0.5053, 0.5677, 0.5005, 0.5956, 0.4995, 0.5956, 0.6576, 0.5677, 0.6683, 0.5677, 0.6634, 0.5956, 0.6625, 0.5956, 0.6634, 0.5005, 0.6625, 0.5005, 0.6625, 0.4995, 0.6634, 0.4995, 0.5053, 0.5677, 0.4947, 0.5677, 0.4995, 0.5956, 0.5005, 0.5956, 0.6683, 0.5677, 0.6576, 0.5677, 0.6625, 0.5956, 0.6634, 0.5956, 0.5111, 0.5558, 0.4889, 0.5558, 0.4947, 0.5677, 0.5053, 0.5677, 0.6741, 0.5558, 0.6519, 0.5558, 0.6576, 0.5677, 0.6683, 0.5677, 0.5085, 0.5508, 0.4915, 0.5508, 0.4889, 0.5558, 0.5111, 0.5558, 0.6714, 0.5508, 0.6545, 0.5508, 0.6519, 0.5558, 0.6741, 0.5558, 0.5057, 0.5361, 0.4943, 0.5361, 0.4915, 0.5508, 0.5085, 0.5508, 0.6687, 0.5361, 0.6573, 0.5361, 0.6545, 0.5508, 0.6714, 0.5508, 0.6573, 0.1238, 0.6573, 0.5361, 0.6687, 0.5361, 0.6687, 0.1238, 0.7659, 0.5057, 0.7773, 0.5057, 0.7773, 0.4943, 0.7659, 0.4943, 0.4943, 0.1238, 0.4943, 0.5361, 0.5057, 0.5361, 0.5057, 0.1238, 0.7773, 0.1238, 0.7773, 0.5361, 0.7659, 0.5361, 0.7659, 0.1238, 0.5057, 0.1238, 0.5057, 0.5361, 0.4943, 0.5361, 0.4943, 0.1238, 0.4943, 0.5361, 0.5057, 0.5361, 0.5085, 0.5508, 0.4915, 0.5508, 0.7659, 0.5361, 0.7773, 0.5361, 0.7801, 0.5508, 0.7632, 0.5508, 0.4915, 0.5508, 0.5085, 0.5508, 0.5111, 0.5558, 0.4889, 0.5558, 0.7632, 0.5508, 0.7801, 0.5508, 0.7827, 0.5558, 0.7605, 0.5558, 0.4889, 0.5558, 0.5111, 0.5558, 0.5053, 0.5677, 0.4947, 0.5677, 0.7605, 0.5558, 0.7827, 0.5558, 0.7769, 0.5677, 0.7663, 0.5677, 0.4947, 0.5677, 0.5053, 0.5677, 0.5005, 0.5956, 0.4995, 0.5956, 0.7663, 0.5677, 0.7769, 0.5677, 0.7721, 0.5956, 0.7711, 0.5956, 0.7721, 0.5005, 0.7711, 0.5005, 0.7711, 0.4995, 0.7721, 0.4995, 0.5053, 0.5677, 0.4947, 0.5677, 0.4995, 0.5956, 0.5005, 0.5956, 0.7769, 0.5677, 0.7663, 0.5677, 0.7711, 0.5956, 0.7721, 0.5956, 0.5111, 0.5558, 0.4889, 0.5558, 0.4947, 0.5677, 0.5053, 0.5677, 0.7827, 0.5558, 0.7605, 0.5558, 0.7663, 0.5677, 0.7769, 0.5677, 0.5085, 0.5508, 0.4915, 0.5508, 0.4889, 0.5558, 0.5111, 0.5558, 0.7801, 0.5508, 0.7632, 0.5508, 0.7605, 0.5558, 0.7827, 0.5558, 0.5057, 0.5361, 0.4943, 0.5361, 0.4915, 0.5508, 0.5085, 0.5508, 0.7773, 0.5361, 0.7659, 0.5361, 0.7632, 0.5508, 0.7801, 0.5508, 0.7659, 0.1238, 0.7659, 0.5361, 0.7773, 0.5361, 0.7773, 0.1238, 0.8746, 0.5057, 0.886, 0.5057, 0.886, 0.4943, 0.8746, 0.4943, 0.4943, 0.1238, 0.4943, 0.5361, 0.5057, 0.5361, 0.5057, 0.1238, 0.886, 0.1238, 0.886, 0.5361, 0.8746, 0.5361, 0.8746, 0.1238, 0.5057, 0.1238, 0.5057, 0.5361, 0.4943, 0.5361, 0.4943, 0.1238, 0.4943, 0.5361, 0.5057, 0.5361, 0.5085, 0.5508, 0.4915, 0.5508, 0.8746, 0.5361, 0.886, 0.5361, 0.8887, 0.5508, 0.8718, 0.5508, 0.4915, 0.5508, 0.5085, 0.5508, 0.5111, 0.5558, 0.4889, 0.5558, 0.8718, 0.5508, 0.8887, 0.5508, 0.8914, 0.5558, 0.8692, 0.5558, 0.4889, 0.5558, 0.5111, 0.5558, 0.5053, 0.5677, 0.4947, 0.5677, 0.8692, 0.5558, 0.8914, 0.5558, 0.8856, 0.5677, 0.8749, 0.5677, 0.4947, 0.5677, 0.5053, 0.5677, 0.5005, 0.5956, 0.4995, 0.5956, 0.8749, 0.5677, 0.8856, 0.5677, 0.8807, 0.5956, 0.8798, 0.5956, 0.8807, 0.5005, 0.8798, 0.5005, 0.8798, 0.4995, 0.8807, 0.4995, 0.5053, 0.5677, 0.4947, 0.5677, 0.4995, 0.5956, 0.5005, 0.5956, 0.8856, 0.5677, 0.8749, 0.5677, 0.8798, 0.5956, 0.8807, 0.5956, 0.5111, 0.5558, 0.4889, 0.5558, 0.4947, 0.5677, 0.5053, 0.5677, 0.8914, 0.5558, 0.8692, 0.5558, 0.8749, 0.5677, 0.8856, 0.5677, 0.5085, 0.5508, 0.4915, 0.5508, 0.4889, 0.5558, 0.5111, 0.5558, 0.8887, 0.5508, 0.8718, 0.5508, 0.8692, 0.5558, 0.8914, 0.5558, 0.5057, 0.5361, 0.4943, 0.5361, 0.4915, 0.5508, 0.5085, 0.5508, 0.886, 0.5361, 0.8746, 0.5361, 0.8718, 0.5508, 0.8887, 0.5508, 0.8746, 0.1238, 0.8746, 0.5361, 0.886, 0.5361, 0.886, 0.1238])
me_cube_007.materials.append(mat_fence_001)
me_cube_007.use_remesh_fix_poles = True
me_cube_007.use_remesh_preserve_attributes = False
me_cube_007.update()
me_cube_006 = bpy.data.meshes.new('Cube.006')
me_cube_006.from_pydata([(-0.006312, -1.681, -0.006776), (-0.006312, -1.65, -0.006776), (-0.006312, -1.681, 0.006776), (-0.002104, -1.681, -0.006776), (-0.002104, -1.65, -0.006776), (-0.002104, -1.681, 0.006776), (-0.002104, -1.65, 0.006776), (-0.006312, -1.65, 0.006776), (-0.006312, 1.971, -0.006776), (-0.006312, 2.003, -0.006776), (-0.006312, 1.971, 0.006776), (-0.002104, 1.971, -0.006776), (-0.002104, 2.003, -0.006776), (-0.002104, 1.971, 0.006776), (-0.002104, 2.003, 0.006776), (-0.006312, 2.003, 0.006776), (0.002104, -1.681, -0.006776), (0.002104, -1.65, -0.006776), (0.002104, -1.681, 0.006776), (0.006312, -1.681, -0.006776), (0.006312, -1.65, -0.006776), (0.006312, -1.681, 0.006776), (0.006312, -1.65, 0.006776), (0.002104, -1.65, 0.006776), (-0.002104, -1.656, -0.01385), (-0.002104, -1.633, -0.01385), (-0.002104, -1.656, 0.01385), (0.002104, -1.656, -0.01385), (0.002104, -1.633, -0.01385), (0.002104, -1.656, 0.01385), (0.002104, -1.633, 0.01385), (-0.002104, -1.633, 0.01385), (0.002104, 1.987, 0.01385), (-0.002104, 1.987, 0.01385), (0.002104, 1.987, -0.01385), (-0.002104, 1.987, -0.01385), (0.002104, 1.971, -0.006776), (0.002104, 2.003, -0.006776), (0.002104, 1.971, 0.006776), (0.006312, 1.971, -0.006776), (0.006312, 2.003, -0.006776), (0.006312, 1.971, 0.006776), (0.006312, 2.003, 0.006776), (0.002104, 2.003, 0.006776)], [], [(0, 2, 7, 1), (1, 4, 3, 0), (3, 5, 2, 0), (4, 6, 5, 3), (6, 7, 2, 5), (1, 7, 6, 4), (9, 12, 11, 8), (8, 10, 15, 9), (11, 13, 10, 8), (12, 14, 13, 11), (14, 15, 10, 13), (9, 15, 14, 12), (17, 20, 19, 16), (16, 18, 23, 17), (19, 21, 18, 16), (20, 22, 21, 19), (22, 23, 18, 21), (17, 23, 22, 20), (24, 26, 31, 25), (25, 28, 27, 24), (27, 29, 26, 24), (28, 30, 29, 27), (30, 31, 26, 29), (31, 30, 32, 33), (30, 28, 34, 32), (35, 33, 32, 34), (28, 25, 35, 34), (25, 31, 33, 35), (36, 38, 43, 37), (37, 40, 39, 36), (39, 41, 38, 36), (40, 42, 41, 39), (42, 43, 38, 41), (37, 43, 42, 40)])
_uv = me_cube_006.uv_layers.new(name='UVMap')
_uv.uv.foreach_set('vector', [0.05707, 0.4982, 0.05707, 0.5018, 0.0655, 0.5018, 0.0655, 0.4982, 0.4983, 0.0655, 0.4994, 0.0655, 0.4994, 0.05707, 0.4983, 0.05707, 0.4994, 0.4982, 0.4994, 0.5018, 0.4983, 0.5018, 0.4983, 0.4982, 0.0655, 0.4982, 0.0655, 0.5018, 0.05707, 0.5018, 0.05707, 0.4982, 0.4994, 0.0655, 0.4983, 0.0655, 0.4983, 0.05707, 0.4994, 0.05707, 0.4983, 0.4982, 0.4983, 0.5018, 0.4994, 0.5018, 0.4994, 0.4982, 0.4983, 1.057, 0.4994, 1.057, 0.4994, 1.049, 0.4983, 1.049, 1.049, 0.4982, 1.049, 0.5018, 1.057, 0.5018, 1.057, 0.4982, 0.4994, 0.4982, 0.4994, 0.5018, 0.4983, 0.5018, 0.4983, 0.4982, 1.057, 0.4982, 1.057, 0.5018, 1.049, 0.5018, 1.049, 0.4982, 0.4994, 1.057, 0.4983, 1.057, 0.4983, 1.049, 0.4994, 1.049, 0.4983, 0.4982, 0.4983, 0.5018, 0.4994, 0.5018, 0.4994, 0.4982, 0.5006, 0.0655, 0.5017, 0.0655, 0.5017, 0.05707, 0.5006, 0.05707, 0.05707, 0.4982, 0.05707, 0.5018, 0.0655, 0.5018, 0.0655, 0.4982, 0.5017, 0.4982, 0.5017, 0.5018, 0.5006, 0.5018, 0.5006, 0.4982, 0.0655, 0.4982, 0.0655, 0.5018, 0.05707, 0.5018, 0.05707, 0.4982, 0.5017, 0.0655, 0.5006, 0.0655, 0.5006, 0.05707, 0.5017, 0.05707, 0.5006, 0.4982, 0.5006, 0.5018, 0.5017, 0.5018, 0.5017, 0.4982, 0.06372, 0.4962, 0.06372, 0.5038, 0.07021, 0.5038, 0.07021, 0.4962, 0.4994, 0.07021, 0.5006, 0.07021, 0.5006, 0.06372, 0.4994, 0.06372, 0.5006, 0.4962, 0.5006, 0.5038, 0.4994, 0.5038, 0.4994, 0.4962, 0.07021, 0.4962, 0.07021, 0.5038, 0.06372, 0.5038, 0.06372, 0.4962, 0.5006, 0.07021, 0.4994, 0.07021, 0.4994, 0.06372, 0.5006, 0.06372, 0.4994, 0.07021, 0.5006, 0.07021, 0.5006, 1.053, 0.4994, 1.053, 0.07021, 0.5038, 0.07021, 0.4962, 1.053, 0.4962, 1.053, 0.5038, 0.4994, 0.4962, 0.4994, 0.5038, 0.5006, 0.5038, 0.5006, 0.4962, 0.5006, 0.07021, 0.4994, 0.07021, 0.4994, 1.053, 0.5006, 1.053, 0.07021, 0.4962, 0.07021, 0.5038, 1.053, 0.5038, 1.053, 0.4962, 1.049, 0.4982, 1.049, 0.5018, 1.057, 0.5018, 1.057, 0.4982, 0.5006, 1.057, 0.5017, 1.057, 0.5017, 1.049, 0.5006, 1.049, 0.5017, 0.4982, 0.5017, 0.5018, 0.5006, 0.5018, 0.5006, 0.4982, 1.057, 0.4982, 1.057, 0.5018, 1.049, 0.5018, 1.049, 0.4982, 0.5017, 1.057, 0.5006, 1.057, 0.5006, 1.049, 0.5017, 1.049, 0.5006, 0.4982, 0.5006, 0.5018, 0.5017, 0.5018, 0.5017, 0.4982])
me_cube_006.materials.append(mat_fence_001)
me_cube_006.use_remesh_fix_poles = True
me_cube_006.use_remesh_preserve_attributes = False
me_cube_006.update()
me_cube_009 = bpy.data.meshes.new('Cube.009')
me_cube_009.from_pydata([(-0.4752, -1.999, -0.78), (-0.4752, -2.0, -0.779), (-0.4762, -1.999, -0.779), (-0.4752, -2.0, 0.779), (-0.4752, -1.999, 0.78), (-0.4762, -1.999, 0.779), (-0.4752, 1.999, -0.78), (-0.4762, 1.999, -0.779), (-0.4752, 2.0, -0.779), (-0.4752, 1.999, 0.78), (-0.4752, 2.0, 0.779), (-0.4762, 1.999, 0.779), (0.4752, -1.999, -0.78), (0.4761, -1.999, -0.779), (0.4751, -2.0, -0.779), (0.2727, -1.999, 0.78), (0.2728, -2.0, 0.779), (0.2738, -1.999, 0.779), (0.4752, 1.999, -0.78), (0.4751, 2.0, -0.779), (0.4761, 1.999, -0.779), (0.2727, 1.999, 0.78), (0.2738, 1.999, 0.779), (0.2728, 2.0, 0.779), (-0.4752, 1.333, -0.78), (-0.4789, 0.6663, -0.78), (-0.5018, 0.0, -0.78), (-0.4786, -0.6663, -0.78), (-0.4752, -1.333, -0.78), (-0.4762, -1.333, -0.779), (-0.4796, -0.6663, -0.779), (-0.5028, 0.0, -0.779), (-0.4799, 0.6663, -0.779), (-0.4762, 1.333, -0.779), (-0.4713, -1.328, 0.78), (-0.4713, -0.662, 0.78), (-0.4713, 0.004374, 0.78), (-0.4924, 0.6663, 0.78), (-0.4924, 1.333, 0.78), (-0.4935, 1.333, 0.779), (-0.4935, 0.6663, 0.779), (-0.4722, 0.004396, 0.779), (-0.4722, -0.6619, 0.779), (-0.4722, -1.328, 0.779), (0.4311, -1.333, -0.78), (0.468, -0.6663, -0.78), (0.468, 0.0, -0.78), (0.4752, 0.6663, -0.78), (0.4752, 1.333, -0.78), (0.4761, 1.333, -0.779), (0.4761, 0.6663, -0.779), (0.4688, 0.0, -0.779), (0.4688, -0.6663, -0.779), (0.4319, -1.333, -0.779), (0.2742, 1.333, 0.78), (0.2742, 0.6663, 0.78), (0.2727, 0.0, 0.78), (0.2727, -0.6663, 0.78), (0.2727, -1.333, 0.78), (0.2738, -1.333, 0.779), (0.2738, -0.6663, 0.779), (0.2738, 0.0, 0.779), (0.2754, 0.6663, 0.779), (0.2753, 1.333, 0.779), (-0.4752, -2.0, -0.4674), (-0.4752, -2.0, -0.1558), (-0.4752, -2.0, 0.1558), (-0.4752, -2.0, 0.4674), (-0.4762, -1.999, 0.4674), (-0.4762, -1.999, 0.1558), (-0.4762, -1.999, -0.1558), (-0.4762, -1.999, -0.4674), (-0.4752, 2.0, 0.4674), (-0.4752, 2.0, 0.1558), (-0.4752, 2.0, -0.1558), (-0.4752, 2.0, -0.4674), (-0.4762, 1.999, -0.4674), (-0.4762, 1.999, -0.1558), (-0.4762, 1.999, 0.1558), (-0.4762, 1.999, 0.4674), (0.3143, 1.999, 0.4674), (0.3547, 1.999, 0.1558), (0.3952, 1.999, -0.1558), (0.4357, 1.999, -0.4674), (0.4346, 2.0, -0.4674), (0.3942, 2.0, -0.1558), (0.3537, 2.0, 0.1558), (0.3133, 2.0, 0.4674), (0.3133, -2.0, 0.4674), (0.3537, -2.0, 0.1558), (0.3942, -2.0, -0.1558), (0.4346, -2.0, -0.4674), (0.4357, -1.999, -0.4674), (0.3952, -1.999, -0.1558), (0.3547, -1.999, 0.1558), (0.3143, -1.999, 0.4674), (-0.4682, -1.324, 0.4674), (-0.4682, -1.324, 0.1558), (-0.4682, -1.324, -0.1558), (-0.4722, -1.328, -0.4674), (-0.4682, -0.6575, 0.4674), (-0.4717, -0.6575, 0.1558), (-0.4746, -0.6575, -0.1558), (-0.4787, -0.6619, -0.4674), (-0.4767, 0.00884, 0.4674), (-0.4948, 0.00884, 0.1558), (-0.5047, 0.00884, -0.1558), (-0.5088, 0.004396, -0.4674), (-0.5109, 0.6663, 0.4674), (-0.5147, 0.6663, 0.1558), (-0.5177, 0.6663, -0.1558), (-0.5001, 0.6663, -0.4674), (-0.5109, 1.333, 0.4674), (-0.5109, 1.333, 0.1558), (-0.5109, 1.333, -0.1558), (-0.4935, 1.333, -0.4674), (0.3234, 1.333, 0.4674), (0.3639, 1.333, 0.1558), (0.3967, 1.333, -0.1558), (0.4357, 1.333, -0.4674), (0.3161, 0.6663, 0.4674), (0.3197, 0.6663, 0.1558), (0.3525, 0.6663, -0.1558), (0.4283, 0.6663, -0.4674), (0.3069, 0.0, 0.4674), (0.3099, 0.0, 0.1558), (0.35, 0.0, -0.1558), (0.3912, 0.0, -0.4674), (0.3069, -0.6663, 0.4674), (0.3106, -0.6663, 0.1558), (0.351, -0.6663, -0.1558), (0.3915, -0.6663, -0.4674), (0.2967, -1.333, 0.4674), (0.3106, -1.333, 0.1558), (0.351, -1.333, -0.1558), (0.3915, -1.333, -0.4674)], [], [(88, 16, 3, 67), (132, 59, 17, 95), (38, 54, 21, 9), (112, 39, 11, 79), (72, 10, 23, 87), (0, 1, 2), (3, 4, 5), (6, 7, 8), (9, 10, 11), (12, 13, 14), (15, 16, 17), (18, 19, 20), (21, 22, 23), (28, 0, 2, 29), (67, 3, 5, 68), (38, 9, 11, 39), (75, 8, 7, 76), (18, 6, 8, 19), (9, 21, 23, 10), (83, 20, 19, 84), (48, 18, 20, 49), (58, 15, 17, 59), (91, 14, 13, 92), (0, 12, 14, 1), (15, 4, 3, 16), (28, 44, 12, 0), (6, 18, 48, 24), (24, 48, 47, 25), (25, 47, 46, 26), (26, 46, 45, 27), (27, 45, 44, 28), (21, 54, 63, 22), (54, 55, 62, 63), (55, 56, 61, 62), (56, 57, 60, 61), (57, 58, 59, 60), (12, 44, 53, 13), (44, 45, 52, 53), (45, 46, 51, 52), (46, 47, 50, 51), (47, 48, 49, 50), (4, 34, 43, 5), (34, 35, 42, 43), (35, 36, 41, 42), (36, 37, 40, 41), (37, 38, 39, 40), (6, 24, 33, 7), (24, 25, 32, 33), (25, 26, 31, 32), (26, 27, 30, 31), (27, 28, 29, 30), (68, 5, 43, 96), (96, 43, 42, 100), (100, 42, 41, 104), (104, 41, 40, 108), (108, 40, 39, 112), (4, 15, 58, 34), (34, 58, 57, 35), (35, 57, 56, 36), (36, 56, 55, 37), (37, 55, 54, 38), (80, 22, 63, 116), (116, 63, 62, 120), (120, 62, 61, 124), (124, 61, 60, 128), (128, 60, 59, 132), (52, 131, 135, 53), (131, 130, 134, 135), (130, 129, 133, 134), (129, 128, 132, 133), (51, 127, 131, 52), (127, 126, 130, 131), (126, 125, 129, 130), (125, 124, 128, 129), (50, 123, 127, 51), (123, 122, 126, 127), (122, 121, 125, 126), (121, 120, 124, 125), (49, 119, 123, 50), (119, 118, 122, 123), (118, 117, 121, 122), (117, 116, 120, 121), (20, 83, 119, 49), (83, 82, 118, 119), (82, 81, 117, 118), (81, 80, 116, 117), (32, 111, 115, 33), (111, 110, 114, 115), (110, 109, 113, 114), (109, 108, 112, 113), (31, 107, 111, 32), (107, 106, 110, 111), (106, 105, 109, 110), (105, 104, 108, 109), (30, 103, 107, 31), (103, 102, 106, 107), (102, 101, 105, 106), (101, 100, 104, 105), (29, 99, 103, 30), (99, 98, 102, 103), (98, 97, 101, 102), (97, 96, 100, 101), (2, 71, 99, 29), (71, 70, 98, 99), (70, 69, 97, 98), (69, 68, 96, 97), (16, 88, 95, 17), (88, 89, 94, 95), (89, 90, 93, 94), (90, 91, 92, 93), (22, 80, 87, 23), (80, 81, 86, 87), (81, 82, 85, 86), (82, 83, 84, 85), (10, 72, 79, 11), (72, 73, 78, 79), (73, 74, 77, 78), (74, 75, 76, 77), (1, 64, 71, 2), (64, 65, 70, 71), (65, 66, 69, 70), (66, 67, 68, 69), (8, 75, 84, 19), (75, 74, 85, 84), (74, 73, 86, 85), (73, 72, 87, 86), (33, 115, 76, 7), (115, 114, 77, 76), (114, 113, 78, 77), (113, 112, 79, 78), (53, 135, 92, 13), (135, 134, 93, 92), (134, 133, 94, 93), (133, 132, 95, 94), (14, 91, 64, 1), (91, 90, 65, 64), (90, 89, 66, 65), (89, 88, 67, 66)])
_uv = me_cube_009.uv_layers.new(name='UVMap')
_uv.uv.foreach_set('vector', [0.5928, 0.6169, 0.5827, 0.6948, 0.3957, 0.6948, 0.3957, 0.6169, 0.1666, 0.6169, 0.1666, 0.6948, 3.433e-05, 0.6948, 3.433e-05, 0.6169, 0.3914, 0.833, 0.5831, 0.833, 0.5827, 0.9995, 0.3957, 0.9995, 0.833, 0.6169, 0.833, 0.6948, 0.9995, 0.6948, 0.9995, 0.6169, 0.3957, 0.6169, 0.3957, 0.6948, 0.5827, 0.6948, 0.5928, 0.6169, 0.3957, 3.433e-05, 0.3957, -0.0002157, 0.3954, 3.433e-05, 0.3957, -0.0002157, 0.3957, 3.433e-05, 0.3954, 3.433e-05, 0.3957, 0.9995, 0.3954, 0.9995, 0.3957, 0.9998, 0.3957, 0.9995, 0.3957, 0.9998, 0.3954, 0.9995, 0.6333, 0.305, 0.6335, 0.3052, 0.6333, 0.3052, 0.5827, 3.433e-05, 0.5827, -0.0002157, 0.583, 3.433e-05, 0.6333, 0.305, 0.6333, 0.3052, 0.6335, 0.3052, 0.5827, 0.9995, 0.583, 0.9995, 0.5827, 0.9998, 0.3957, 0.1666, 0.3957, 3.433e-05, 0.3954, 3.433e-05, 0.3954, 0.1666, -0.0002157, 0.6169, -0.0002157, 0.6948, 3.433e-05, 0.6948, 3.433e-05, 0.6169, 0.3914, 0.833, 0.3957, 0.9995, 0.3954, 0.9995, 0.3911, 0.833, 0.9998, 0.3831, 0.9998, 0.3052, 0.9995, 0.3052, 0.9995, 0.3831, 0.6333, 0.9995, 0.3957, 0.9995, 0.3957, 0.9998, 0.6333, 0.9998, 0.3957, 0.9995, 0.5827, 0.9995, 0.5827, 0.9998, 0.3957, 0.9998, 0.6234, 0.3831, 0.6335, 0.3052, 0.6333, 0.3052, 0.6232, 0.3831, 0.833, 0.305, 0.9995, 0.305, 0.9995, 0.3052, 0.833, 0.3052, 0.5827, 0.1666, 0.5827, 3.433e-05, 0.583, 3.433e-05, 0.583, 0.1666, 0.6232, 0.3831, 0.6333, 0.3052, 0.6335, 0.3052, 0.6234, 0.3831, 0.3957, 3.433e-05, 0.6333, 3.433e-05, 0.6333, -0.0002157, 0.3957, -0.0002157, 0.5827, 3.433e-05, 0.3957, 3.433e-05, 0.3957, -0.0002157, 0.5827, -0.0002157, 0.3957, 0.1666, 0.6223, 0.1666, 0.6333, 3.433e-05, 0.3957, 3.433e-05, 0.3957, 0.9995, 0.6333, 0.9995, 0.6333, 0.833, 0.3957, 0.833, 0.3957, 0.833, 0.6333, 0.833, 0.6333, 0.6664, 0.3948, 0.6664, 0.3948, 0.6664, 0.6333, 0.6664, 0.6315, 0.4998, 0.3891, 0.4998, 0.3891, 0.4998, 0.6315, 0.4998, 0.6315, 0.3332, 0.3949, 0.3332, 0.3949, 0.3332, 0.6315, 0.3332, 0.6223, 0.1666, 0.3957, 0.1666, 0.5827, 0.9995, 0.5831, 0.833, 0.5833, 0.833, 0.583, 0.9995, 0.5831, 0.833, 0.5831, 0.6664, 0.5833, 0.6664, 0.5833, 0.833, 0.5831, 0.6664, 0.5827, 0.4998, 0.583, 0.4998, 0.5833, 0.6664, 0.5827, 0.4998, 0.5827, 0.3332, 0.583, 0.3332, 0.583, 0.4998, 0.5827, 0.3332, 0.5827, 0.1666, 0.583, 0.1666, 0.583, 0.3332, 3.433e-05, 0.305, 0.1666, 0.305, 0.1666, 0.3052, 3.433e-05, 0.3052, 0.1666, 0.305, 0.3332, 0.305, 0.3332, 0.3052, 0.1666, 0.3052, 0.3332, 0.305, 0.4998, 0.305, 0.4998, 0.3052, 0.3332, 0.3052, 0.4998, 0.305, 0.6664, 0.305, 0.6664, 0.3052, 0.4998, 0.3052, 0.6664, 0.305, 0.833, 0.305, 0.833, 0.3052, 0.6664, 0.3052, 3.433e-05, 0.695, 0.1677, 0.695, 0.1677, 0.6948, 3.433e-05, 0.6948, 0.1677, 0.695, 0.3343, 0.695, 0.3343, 0.6948, 0.1677, 0.6948, 0.3343, 0.695, 0.5009, 0.695, 0.5009, 0.6948, 0.3343, 0.6948, 0.3967, 0.5009, 0.3914, 0.6664, 0.3911, 0.6664, 0.3964, 0.5009, 0.3914, 0.6664, 0.3914, 0.833, 0.3911, 0.833, 0.3911, 0.6664, 0.3957, 0.9995, 0.3957, 0.833, 0.3954, 0.833, 0.3954, 0.9995, 0.3957, 0.833, 0.3948, 0.6664, 0.3945, 0.6664, 0.3954, 0.833, 0.3948, 0.6664, 0.3891, 0.4998, 0.3888, 0.4998, 0.3945, 0.6664, 0.3891, 0.4998, 0.3949, 0.3332, 0.3946, 0.3332, 0.3888, 0.4998, 0.3949, 0.3332, 0.3957, 0.1666, 0.3954, 0.1666, 0.3946, 0.3332, 3.433e-05, 0.6169, 3.433e-05, 0.6948, 0.1677, 0.6948, 0.1688, 0.6169, 0.1688, 0.6169, 0.1677, 0.6948, 0.3343, 0.6948, 0.3354, 0.6169, 0.3354, 0.6169, 0.3343, 0.6948, 0.5009, 0.6948, 0.502, 0.6169, 0.502, 0.6169, 0.5009, 0.6948, 0.6664, 0.6948, 0.6664, 0.6169, 0.6664, 0.6169, 0.6664, 0.6948, 0.833, 0.6948, 0.833, 0.6169, 0.3957, 3.433e-05, 0.5827, 3.433e-05, 0.5827, 0.1666, 0.3967, 0.1677, 0.3967, 0.1677, 0.5827, 0.1666, 0.5827, 0.3332, 0.3967, 0.3343, 0.3967, 0.3343, 0.5827, 0.3332, 0.5827, 0.4998, 0.3967, 0.5009, 0.3967, 0.5009, 0.5827, 0.4998, 0.5831, 0.6664, 0.3914, 0.6664, 0.3914, 0.6664, 0.5831, 0.6664, 0.5831, 0.833, 0.3914, 0.833, 0.9995, 0.6169, 0.9995, 0.6948, 0.833, 0.6948, 0.833, 0.6169, 0.833, 0.6169, 0.833, 0.6948, 0.6664, 0.6948, 0.6664, 0.6169, 0.6664, 0.6169, 0.6664, 0.6948, 0.4998, 0.6948, 0.4998, 0.6169, 0.4998, 0.6169, 0.4998, 0.6948, 0.3332, 0.6948, 0.3332, 0.6169, 0.3332, 0.6169, 0.3332, 0.6948, 0.1666, 0.6948, 0.1666, 0.6169, 0.3332, 0.3052, 0.3332, 0.3831, 0.1666, 0.3831, 0.1666, 0.3052, 0.3332, 0.3831, 0.3332, 0.461, 0.1666, 0.461, 0.1666, 0.3831, 0.3332, 0.461, 0.3332, 0.539, 0.1666, 0.539, 0.1666, 0.461, 0.3332, 0.539, 0.3332, 0.6169, 0.1666, 0.6169, 0.1666, 0.539, 0.4998, 0.3052, 0.4998, 0.3831, 0.3332, 0.3831, 0.3332, 0.3052, 0.4998, 0.3831, 0.4998, 0.461, 0.3332, 0.461, 0.3332, 0.3831, 0.4998, 0.461, 0.4998, 0.539, 0.3332, 0.539, 0.3332, 0.461, 0.4998, 0.539, 0.4998, 0.6169, 0.3332, 0.6169, 0.3332, 0.539, 0.6664, 0.3052, 0.6664, 0.3831, 0.4998, 0.3831, 0.4998, 0.3052, 0.6664, 0.3831, 0.6664, 0.461, 0.4998, 0.461, 0.4998, 0.3831, 0.6664, 0.461, 0.6664, 0.539, 0.4998, 0.539, 0.4998, 0.461, 0.6664, 0.539, 0.6664, 0.6169, 0.4998, 0.6169, 0.4998, 0.539, 0.833, 0.3052, 0.833, 0.3831, 0.6664, 0.3831, 0.6664, 0.3052, 0.833, 0.3831, 0.833, 0.461, 0.6664, 0.461, 0.6664, 0.3831, 0.833, 0.461, 0.833, 0.539, 0.6664, 0.539, 0.6664, 0.461, 0.833, 0.539, 0.833, 0.6169, 0.6664, 0.6169, 0.6664, 0.539, 0.9995, 0.3052, 0.9995, 0.3831, 0.833, 0.3831, 0.833, 0.3052, 0.9995, 0.3831, 0.9995, 0.461, 0.833, 0.461, 0.833, 0.3831, 0.9995, 0.461, 0.9995, 0.539, 0.833, 0.539, 0.833, 0.461, 0.9995, 0.539, 0.9995, 0.6169, 0.833, 0.6169, 0.833, 0.539, 0.6664, 0.3052, 0.6664, 0.3831, 0.833, 0.3831, 0.833, 0.3052, 0.6664, 0.3831, 0.6664, 0.4611, 0.833, 0.4611, 0.833, 0.3831, 0.6664, 0.4611, 0.6664, 0.5389, 0.833, 0.5389, 0.833, 0.4611, 0.6664, 0.5389, 0.6664, 0.6169, 0.833, 0.6169, 0.833, 0.5389, 0.4998, 0.3052, 0.5009, 0.3832, 0.6664, 0.3831, 0.6664, 0.3052, 0.5009, 0.3832, 0.502, 0.4611, 0.6664, 0.4611, 0.6664, 0.3831, 0.502, 0.4611, 0.502, 0.539, 0.6664, 0.5389, 0.6664, 0.4611, 0.502, 0.539, 0.502, 0.6169, 0.6664, 0.6169, 0.6664, 0.5389, 0.3332, 0.3052, 0.3343, 0.3832, 0.5009, 0.3832, 0.4998, 0.3052, 0.3343, 0.3832, 0.3354, 0.4611, 0.502, 0.4611, 0.5009, 0.3832, 0.3354, 0.4611, 0.3354, 0.539, 0.502, 0.539, 0.502, 0.4611, 0.3354, 0.539, 0.3354, 0.6169, 0.502, 0.6169, 0.502, 0.539, 0.1666, 0.3052, 0.1677, 0.3832, 0.3343, 0.3832, 0.3332, 0.3052, 0.1677, 0.3832, 0.1688, 0.4611, 0.3354, 0.4611, 0.3343, 0.3832, 0.1688, 0.4611, 0.1688, 0.539, 0.3354, 0.539, 0.3354, 0.4611, 0.1688, 0.539, 0.1688, 0.6169, 0.3354, 0.6169, 0.3354, 0.539, 3.433e-05, 0.3052, 3.433e-05, 0.3831, 0.1677, 0.3832, 0.1666, 0.3052, 3.433e-05, 0.3831, 3.433e-05, 0.4611, 0.1688, 0.4611, 0.1677, 0.3832, 3.433e-05, 0.4611, 3.433e-05, 0.5389, 0.1688, 0.539, 0.1688, 0.4611, 3.433e-05, 0.5389, 3.433e-05, 0.6169, 0.1688, 0.6169, 0.1688, 0.539, 0.5827, 0.6948, 0.5928, 0.6169, 0.5931, 0.6169, 0.583, 0.6948, 0.5928, 0.6169, 0.6029, 0.5389, 0.6032, 0.539, 0.5931, 0.6169, 0.6029, 0.5389, 0.6131, 0.4611, 0.6133, 0.461, 0.6032, 0.539, 0.6131, 0.4611, 0.6232, 0.3831, 0.6234, 0.3831, 0.6133, 0.461, 0.583, 0.6948, 0.5931, 0.6169, 0.5928, 0.6169, 0.5827, 0.6948, 0.5931, 0.6169, 0.6032, 0.539, 0.6029, 0.539, 0.5928, 0.6169, 0.6032, 0.539, 0.6133, 0.461, 0.6131, 0.4611, 0.6029, 0.539, 0.6133, 0.461, 0.6234, 0.3831, 0.6232, 0.3831, 0.6131, 0.4611, 0.9998, 0.6948, 0.9998, 0.6169, 0.9995, 0.6169, 0.9995, 0.6948, 0.9998, 0.6169, 0.9998, 0.5389, 0.9995, 0.539, 0.9995, 0.6169, 0.9998, 0.5389, 0.9998, 0.4611, 0.9995, 0.4611, 0.9995, 0.539, 0.9998, 0.4611, 0.9998, 0.3831, 0.9995, 0.3831, 0.9995, 0.4611, -0.0002157, 0.3052, -0.0002157, 0.3831, 3.433e-05, 0.3831, 3.433e-05, 0.3052, -0.0002157, 0.3831, -0.0002157, 0.4611, 3.433e-05, 0.4611, 3.433e-05, 0.3831, -0.0002157, 0.4611, -0.0002157, 0.539, 3.433e-05, 0.5389, 3.433e-05, 0.4611, -0.0002157, 0.539, -0.0002157, 0.6169, 3.433e-05, 0.6169, 3.433e-05, 0.5389, 0.3957, 0.3052, 0.3957, 0.3831, 0.6232, 0.3831, 0.6333, 0.3052, 0.3957, 0.3831, 0.3957, 0.4611, 0.6131, 0.4611, 0.6232, 0.3831, 0.3957, 0.4611, 0.3957, 0.5389, 0.6029, 0.539, 0.6131, 0.4611, 0.3957, 0.5389, 0.3957, 0.6169, 0.5928, 0.6169, 0.6029, 0.539, 0.833, 0.3052, 0.833, 0.3831, 0.9995, 0.3831, 0.9995, 0.3052, 0.833, 0.3831, 0.833, 0.4611, 0.9995, 0.4611, 0.9995, 0.3831, 0.833, 0.4611, 0.833, 0.5389, 0.9995, 0.539, 0.9995, 0.4611, 0.833, 0.5389, 0.833, 0.6169, 0.9995, 0.6169, 0.9995, 0.539, 0.1666, 0.3052, 0.1666, 0.3831, 3.433e-05, 0.3831, 3.433e-05, 0.3052, 0.1666, 0.3831, 0.1666, 0.461, 3.433e-05, 0.461, 3.433e-05, 0.3831, 0.1666, 0.461, 0.1666, 0.539, 3.433e-05, 0.539, 3.433e-05, 0.461, 0.1666, 0.539, 0.1666, 0.6169, 3.433e-05, 0.6169, 3.433e-05, 0.539, 0.6333, 0.3052, 0.6232, 0.3831, 0.3957, 0.3831, 0.3957, 0.3052, 0.6232, 0.3831, 0.6131, 0.4611, 0.3957, 0.4611, 0.3957, 0.3831, 0.6131, 0.4611, 0.6029, 0.5389, 0.3957, 0.539, 0.3957, 0.4611, 0.6029, 0.5389, 0.5928, 0.6169, 0.3957, 0.6169, 0.3957, 0.539])
me_cube_009.materials.append(mat_wall_001)
me_cube_009.use_remesh_fix_poles = True
me_cube_009.use_remesh_preserve_attributes = False
me_cube_009.update()
me_cube_010 = bpy.data.meshes.new('Cube.010')
me_cube_010.from_pydata([(-0.05, 1.842, -0.8843), (-0.05, 1.942, -0.8843), (-0.05, 1.842, 0.4157), (0.05, 1.842, -0.8843), (0.05, 1.942, -0.8843), (0.05, 1.842, 0.4157), (0.05, 1.942, 0.4157), (0.0005883, 1.891, 0.4686), (0.0005883, 1.892, 0.4686), (-0.0005883, 1.891, 0.4686), (-0.0005883, 1.892, 0.4686), (-0.05, 1.942, 0.4157)], [], [(0, 2, 11, 1), (1, 4, 3, 0), (3, 5, 2, 0), (4, 6, 5, 3), (8, 7, 5, 6), (7, 9, 2, 5), (8, 10, 9, 7), (9, 10, 11, 2), (10, 8, 6, 11), (1, 11, 6, 4)])
_uv = me_cube_010.uv_layers.new(name='UVMap')
_uv.uv.foreach_set('vector', [0.9742, 0.2616, 0.9742, 0.5963, 1.0, 0.5963, 1.0, 0.2616, 0.4871, 1.0, 0.5129, 1.0, 0.5129, 0.9742, 0.4871, 0.9742, 0.5129, 0.2616, 0.5129, 0.5963, 0.4871, 0.5963, 0.4871, 0.2616, 1.0, 0.2616, 1.0, 0.5963, 0.9742, 0.5963, 0.9742, 0.2616, 0.9873, 0.61, 0.987, 0.61, 0.9742, 0.5963, 1.0, 0.5963, 0.5002, 0.61, 0.4998, 0.61, 0.4871, 0.5963, 0.5129, 0.5963, 0.5002, 0.9873, 0.4998, 0.9873, 0.4998, 0.987, 0.5002, 0.987, 0.987, 0.61, 0.9873, 0.61, 1.0, 0.5963, 0.9742, 0.5963, 0.4998, 0.61, 0.5002, 0.61, 0.5129, 0.5963, 0.4871, 0.5963, 0.4871, 0.2616, 0.4871, 0.5963, 0.5129, 0.5963, 0.5129, 0.2616])
me_cube_010.materials.append(mat_fence_001)
me_cube_010.use_remesh_fix_poles = True
me_cube_010.use_remesh_preserve_attributes = False
me_cube_010.update()
me_cube = bpy.data.meshes.new('Cube')
me_cube.from_pydata([(-0.3, -0.4251, -0.7795), (-0.3, -0.4251, 0.7795), (-0.3, 0.5263, -0.7795), (-0.3, 0.3239, 0.7795), (0.5022, -0.4251, -0.7795), (0.3, -0.4251, 0.7795), (0.5022, 0.5263, -0.7795), (0.3, 0.3239, 0.7795), (-0.3, -0.4251, 0.7795), (-0.3, 0.3239, 0.7795), (0.3, 0.3239, 0.7795), (0.3, -0.4251, 0.7795), (-0.3, -0.4251, 1.11), (-0.3, 0.3239, 1.11), (0.3, 0.3239, 1.11), (0.3, -0.4251, 1.11)], [], [(0, 1, 3, 2), (2, 3, 7, 6), (6, 7, 5, 4), (4, 5, 1, 0), (2, 6, 4, 0), (5, 7, 10, 11), (11, 10, 14, 15), (3, 1, 8, 9), (1, 5, 11, 8), (7, 3, 9, 10), (14, 13, 12, 15), (9, 8, 12, 13), (8, 11, 15, 12), (10, 9, 13, 14)])
_uv = me_cube.uv_layers.new(name='UVMap')
_uv.uv.foreach_set('vector', [0.2903, -0.1858, 0.2903, 0.6393, 0.6867, 0.6393, 0.7938, -0.1858, 0.3298, -0.1858, 0.3298, 0.6393, 0.6473, 0.6393, 0.7543, -0.1858, 0.7938, -0.1858, 0.6867, 0.6393, 0.2903, 0.6393, 0.2903, -0.1858, 0.7543, -0.1858, 0.6473, 0.6393, 0.3298, 0.6393, 0.3298, -0.1858, 0.3298, 0.7938, 0.7543, 0.7938, 0.7543, 0.2903, 0.3298, 0.2903, 0.6473, 0.2903, 0.6473, 0.6867, 0.6473, 0.6867, 0.6473, 0.2903, 0.2903, 0.6393, 0.6867, 0.6393, 0.6867, 0.8142, 0.2903, 0.8142, 0.3298, 0.6867, 0.3298, 0.2903, 0.3298, 0.2903, 0.3298, 0.6867, 0.3298, 0.2903, 0.6473, 0.2903, 0.6473, 0.2903, 0.3298, 0.2903, 0.6473, 0.6867, 0.3298, 0.6867, 0.3298, 0.6867, 0.6473, 0.6867, 0.6473, 0.6867, 0.3298, 0.6867, 0.3298, 0.2903, 0.6473, 0.2903, 0.6867, 0.6393, 0.2903, 0.6393, 0.2903, 0.8142, 0.6867, 0.8142, 0.3298, 0.6393, 0.6473, 0.6393, 0.6473, 0.8142, 0.3298, 0.8142, 0.6473, 0.6393, 0.3298, 0.6393, 0.3298, 0.8142, 0.6473, 0.8142])
me_cube.use_remesh_fix_poles = True
me_cube.use_remesh_preserve_attributes = False
me_cube.update()
me_cube_001 = bpy.data.meshes.new('Cube.001')
me_cube_001.from_pydata([(-0.4449, -0.3564, -0.04768), (-0.4449, -0.3672, -0.03574), (-0.4568, -0.3564, -0.03574), (-0.4449, -0.3672, 0.03574), (-0.4449, -0.3564, 0.04768), (-0.4568, -0.3564, 0.03574), (-0.4449, 0.3564, -0.04768), (-0.4568, 0.3564, -0.03574), (-0.4449, 0.3694, -0.03574), (-0.4449, 0.3564, 0.04768), (-0.4449, 0.3694, 0.03574), (-0.4568, 0.3564, 0.03574), (0.4449, -0.3564, -0.04768), (0.4568, -0.3564, -0.03574), (0.4449, -0.3672, -0.03574), (0.4449, -0.3564, 0.04768), (0.4449, -0.3672, 0.03574), (0.4568, -0.3564, 0.03574), (0.4449, 0.3564, -0.04768), (0.4449, 0.3694, -0.03574), (0.4568, 0.3564, -0.03574), (0.4449, 0.3564, 0.04768), (0.4568, 0.3564, 0.03574), (0.4449, 0.3694, 0.03574)], [], [(14, 16, 3, 1), (20, 22, 17, 13), (21, 9, 4, 15), (2, 5, 11, 7), (10, 19, 8), (0, 1, 2), (3, 4, 5), (6, 7, 8), (9, 10, 11), (12, 13, 14), (15, 16, 17), (18, 19, 20), (21, 22, 23), (6, 0, 2, 7), (1, 3, 5, 2), (4, 9, 11, 5), (10, 8, 7, 11), (18, 6, 8, 19), (21, 10, 9), (20, 23, 22), (12, 18, 20, 13), (21, 15, 17, 22), (16, 14, 13, 17), (0, 12, 14, 1), (15, 4, 3, 16), (6, 18, 12, 0), (10, 23, 19), (21, 23, 10), (20, 19, 23)])
_uv = me_cube_001.uv_layers.new(name='UVMap')
_uv.uv.foreach_set('vector', [0.9699, 0.4593, 0.9699, 0.5376, -0.003955, 0.5376, -0.003955, 0.4593, 0.8484, 0.4593, 0.8484, 0.5376, 0.0682, 0.5376, 0.0682, 0.4593, 0.9699, 0.8484, -0.003955, 0.8484, -0.003955, 0.0682, 0.9699, 0.0682, 0.0682, 0.4593, 0.0682, 0.5376, 0.8484, 0.5376, 0.8484, 0.4593, -0.003955, 0.5376, 0.9699, 0.4593, -0.003955, 0.4593, -0.003955, 0.4462, -0.003955, 0.4593, -0.01702, 0.4593, -0.003955, 0.5376, -0.003955, 0.5506, -0.01702, 0.5376, 0.8484, 0.4462, 0.8484, 0.4593, 0.8626, 0.4593, 0.8484, 0.5506, 0.8626, 0.5376, 0.8484, 0.5376, 0.9699, 0.4462, 0.983, 0.4593, 0.9699, 0.4593, 0.9699, 0.5506, 0.9699, 0.5376, 0.983, 0.5376, 0.8484, 0.4462, 0.8626, 0.4593, 0.8484, 0.4593, 0.8484, 0.5506, 0.8484, 0.5376, 0.8626, 0.5376, 0.8484, 0.4462, 0.0682, 0.4462, 0.0682, 0.4593, 0.8484, 0.4593, -0.003955, 0.4593, -0.003955, 0.5376, -0.01702, 0.5376, -0.01702, 0.4593, 0.0682, 0.5506, 0.8484, 0.5506, 0.8484, 0.5376, 0.0682, 0.5376, 0.8626, 0.5376, 0.8626, 0.4593, 0.8484, 0.4593, 0.8484, 0.5376, 0.9699, 0.8484, -0.003955, 0.8484, -0.003955, 0.8626, 0.9699, 0.8626, 0.9699, 0.8484, -0.003955, 0.8626, -0.003955, 0.8484, 0.8484, 0.4593, 0.8626, 0.5376, 0.8484, 0.5376, 0.0682, 0.4462, 0.8484, 0.4462, 0.8484, 0.4593, 0.0682, 0.4593, 0.8484, 0.5506, 0.0682, 0.5506, 0.0682, 0.5376, 0.8484, 0.5376, 0.9699, 0.5376, 0.9699, 0.4593, 0.983, 0.4593, 0.983, 0.5376, -0.003955, 0.4462, 0.9699, 0.4462, 0.9699, 0.4593, -0.003955, 0.4593, 0.9699, 0.5506, -0.003955, 0.5506, -0.003955, 0.5376, 0.9699, 0.5376, -0.003955, 0.8484, 0.9699, 0.8484, 0.9699, 0.0682, -0.003955, 0.0682, -0.003955, 0.5376, 0.9699, 0.5376, 0.9699, 0.4593, 0.9699, 0.8484, 0.9699, 0.8626, -0.003955, 0.8626, 0.8484, 0.4593, 0.8626, 0.4593, 0.8626, 0.5376])
me_cube_001.materials.append(mat_stoneplate_001)
me_cube_001.use_remesh_fix_poles = True
me_cube_001.use_remesh_preserve_attributes = False
me_cube_001.update()

# ---- objects
ob_pfosten_001 = bpy.data.objects.new('pfosten.001', me_cube_008)
ob_platte_001 = bpy.data.objects.new('Platte.001', me_cube_005)
ob_stange_001 = bpy.data.objects.new('Stange.001', me_cube_007)
ob_stange_duenn_002 = bpy.data.objects.new('Stange_duenn.002', me_cube_006)
ob_wall_001 = bpy.data.objects.new('wall.001', me_cube_009)
ob_pfosten_002 = bpy.data.objects.new('pfosten.002', me_cube_010)
ob_wall = bpy.data.objects.new('Wall', me_cube)
ob_platte = bpy.data.objects.new('Platte', me_cube_001)

# ---- transforms, parenting, visibility, modifiers, constraints
ob_pfosten_001.location = (-0.0183, -0.02577, 2.524)
ob_pfosten_001.rotation_euler = (0.0, -0.0, 1.571)
ob_platte_001.location = (0.0, 0.0, 1.592)
ob_platte_001.rotation_euler = (0.0, -0.0, 1.571)
ob_stange_001.location = (-0.0183, -0.06313, 2.851)
ob_stange_001.rotation_euler = (0.0, -0.0, 3.142)
ob_stange_duenn_002.location = (0.1425, -0.02415, 2.866)
ob_stange_duenn_002.rotation_euler = (0.0, -0.0, 1.571)
ob_wall_001.location = (0.0, 0.0, 0.78)
ob_wall_001.rotation_euler = (0.0, -0.0, 1.571)
ob_pfosten_002.location = (-0.0183, -0.02577, 2.524)
ob_pfosten_002.rotation_euler = (0.0, -0.0, 1.571)
ob_wall.location = (0.0, 0.0, 0.7795)
ob_platte.location = (-0.0003054, -0.05896, 1.929)
ob_platte.rotation_euler = (0.0, -0.0, 1.571)

# ---- collection membership
col_collection.objects.link(ob_pfosten_001)
col_collection.objects.link(ob_platte_001)
col_collection.objects.link(ob_stange_001)
col_collection.objects.link(ob_stange_duenn_002)
col_collection.objects.link(ob_wall_001)
col_collection.objects.link(ob_pfosten_002)
col_endstueck.objects.link(ob_wall)
col_endstueck.objects.link(ob_platte)

# ---- scene / render settings (as saved in the file)
scene.frame_start = 1; scene.frame_end = 250; scene.frame_set(1)
scene.render.engine = 'BLENDER_EEVEE_NEXT'
scene.cycles.use_denoising = False
scene.cycles.samples = 128
scene.cycles.sampling_pattern = 'TABULATED_SOBOL'
scene.cycles.use_adaptive_sampling = False
scene.cycles.use_light_tree = False
scene.view_settings.view_transform = 'Filmic'
bpy.context.view_layer.update()

# ---- added for rendering (the .blend has no active camera and no usable light): camera, sun
cam_auto = bpy.data.cameras.new('AutoCamera')
cam_auto.lens = 50.0
cam_auto.sensor_width = 36.0
cam_auto.clip_end = 1000.0
ob_auto_camera = bpy.data.objects.new('AutoCamera', cam_auto)
scene.collection.objects.link(ob_auto_camera)
ob_auto_camera.location = (4.89425, -5.84966, 5.50668)
ob_auto_camera.rotation_euler = (1.09748, -7.21219e-08, 0.694738)
scene.camera = ob_auto_camera
light_auto_sun = bpy.data.lights.new('AutoSun', 'SUN')
light_auto_sun.energy = 3.0
light_auto_sun.angle = 0.0523599
ob_auto_sun = bpy.data.objects.new('AutoSun', light_auto_sun)
scene.collection.objects.link(ob_auto_sun)
ob_auto_sun.rotation_euler = (0.872665, 0.174533, 0.523599)
bpy.context.view_layer.update()
